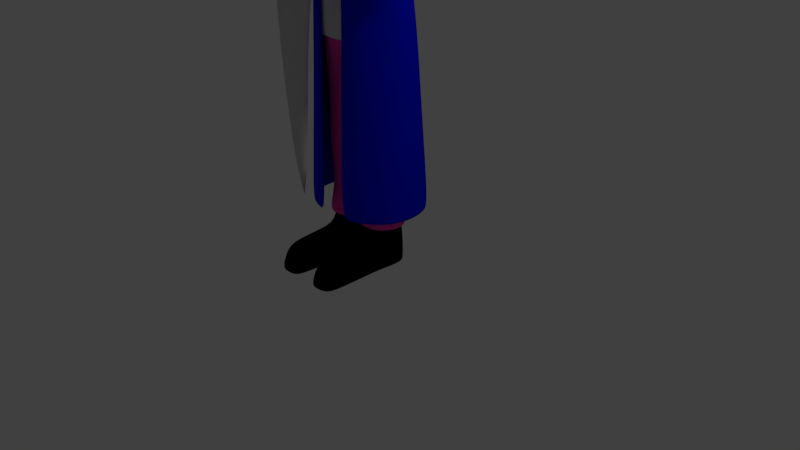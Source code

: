 # Source: Wizard.blend  (saved by Blender 2.79.0; exported with 4.5.12 LTS)
import bpy
from mathutils import Matrix  # noqa: F401  (used for matrix-valued properties, if any)

bpy.ops.wm.read_factory_settings(use_empty=True)
scene = bpy.context.scene
scene.name = 'Scene'

# ---- collections
col_collection_1 = bpy.data.collections.new('Collection 1'); scene.collection.children.link(col_collection_1)

# ---- materials (node trees are filled in below, after node groups)
mat_skin = bpy.data.materials.new('Skin')
mat_skin.alpha_threshold = 0.0
mat_skin.use_transparent_shadow = False
mat_skin.diffuse_color = (1.0, 0.57, 0.15, 1.0)
mat_skin.roughness = 0.5
mat_shoe = bpy.data.materials.new('Shoe')
mat_shoe.alpha_threshold = 0.0
mat_shoe.use_transparent_shadow = False
mat_shoe.diffuse_color = (0.0, 0.0, 0.0, 1.0)
mat_shoe.roughness = 0.5
mat_pants = bpy.data.materials.new('Pants')
mat_pants.alpha_threshold = 0.0
mat_pants.use_transparent_shadow = False
mat_pants.diffuse_color = (1.0, 0.06992, 0.4694, 1.0)
mat_pants.roughness = 0.5
mat_robe = bpy.data.materials.new('Robe')
mat_robe.alpha_threshold = 0.0
mat_robe.use_transparent_shadow = False
mat_robe.diffuse_color = (0.0, 0.004934, 0.8, 1.0)
mat_robe.roughness = 0.5
mat_shirt = bpy.data.materials.new('Shirt')
mat_shirt.alpha_threshold = 0.0
mat_shirt.use_transparent_shadow = False
mat_shirt.roughness = 0.5
mat_hat = bpy.data.materials.new('Hat')
mat_hat.alpha_threshold = 0.0
mat_hat.use_transparent_shadow = False
mat_hat.diffuse_color = (0.8, 0.07356, 0.0, 1.0)
mat_hat.roughness = 0.5
mat_hair = bpy.data.materials.new('Hair')
mat_hair.alpha_threshold = 0.0
mat_hair.use_transparent_shadow = False
mat_hair.diffuse_color = (0.6152, 0.6152, 0.6152, 1.0)
mat_hair.roughness = 0.5
mat_hat_stripes = bpy.data.materials.new('Hat Stripes')
mat_hat_stripes.alpha_threshold = 0.0
mat_hat_stripes.use_transparent_shadow = False
mat_hat_stripes.roughness = 0.5
mat_hat_base = bpy.data.materials.new('Hat Base')
mat_hat_base.alpha_threshold = 0.0
mat_hat_base.use_transparent_shadow = False
mat_hat_base.diffuse_color = (0.0, 0.0, 0.0, 1.0)
mat_hat_base.roughness = 0.5

# ---- material node trees

# ---- world
world_world = bpy.data.worlds.new('World'); scene.world = world_world
world_world.color = (0.05088, 0.05088, 0.05088)
world_world.use_sun_shadow = False
world_world.sun_shadow_jitter_overblur = 0.0
world_world.cycles.sampling_method = 'MANUAL'

# ---- cameras
cam_camera = bpy.data.cameras.new('Camera')
cam_camera.clip_end = 100.0
cam_camera.lens = 35.0
cam_camera.sensor_width = 32.0
cam_camera.sensor_height = 18.0
cam_camera.ortho_scale = 7.314
cam_camera.dof.focus_distance = 0.0
cam_camera.dof.aperture_fstop = 128.0

# ---- lights
light_lamp = bpy.data.lights.new('Lamp', 'POINT')
light_lamp.transmission_factor = 0.0
light_lamp.cutoff_distance = 30.0
light_lamp.energy = 100.0
light_lamp.shadow_buffer_clip_start = 1.001
light_lamp.shadow_soft_size = 0.1
light_lamp.shadow_maximum_resolution = 0.006
light_lamp.use_absolute_resolution = True

# ---- meshes
me_cube_001 = bpy.data.meshes.new('Cube.001')
me_cube_001.from_pydata([(0.0, 0.8444, 5.918), (0.0, 0.755, 6.298), (0.3444, 0.7916, 5.917), (0.0, 0.812, 5.603), (0.3219, 0.7053, 6.278), (0.3219, 0.7538, 5.63), (0.8395, 0.007466, 5.891), (0.7893, 0.3786, 5.894), (0.7717, 0.02322, 6.273), (0.7632, -0.341, 5.891), (0.7906, -0.000712, 5.517), (0.736, 0.3048, 5.627), (0.7314, 0.3493, 6.255), (0.7, -0.2958, 6.242), (0.7286, -0.3468, 5.542), (0.0, -0.9124, 5.87), (0.3208, -0.8337, 5.873), (0.0, -0.825, 6.223), (0.0, -0.829, 5.394), (0.3173, -0.819, 5.517), (0.288, -0.7504, 6.207), (0.0, 0.3135, 5.118), (0.3171, -0.002295, 5.034), (0.0, -0.4082, 5.021), (0.2963, 0.283, 5.173), (0.2956, -0.3483, 5.063), (0.0, -0.01253, 6.807), (0.0, 0.3206, 6.776), (0.0, -0.3666, 6.691), (0.342, -0.007947, 6.752), (0.3216, 0.3053, 6.722), (0.3045, -0.3204, 6.671), (0.2983, 0.5901, 5.34), (0.0, 0.6377, 5.293), (0.0, 0.5661, 6.638), (0.2983, 0.5285, 6.593), (0.5788, 0.5644, 6.27), (0.6205, 0.6291, 5.918), (0.5789, 0.5862, 5.657), (0.5782, -0.3301, 5.25), (0.6216, -0.001119, 5.205), (0.5784, 0.2771, 5.339), (0.5766, 0.2962, 6.574), (0.608, 0.01267, 6.6), (0.5491, -0.278, 6.534), (0.5351, -0.5639, 6.214), (0.5886, -0.6358, 5.885), (0.5659, -0.623, 5.566), (0.0, -0.8319, 4.959), (0.2982, -0.6816, 5.148), (0.2714, -0.5823, 6.505), (0.0, -0.6403, 6.521), (0.493, -0.5537, 5.325), (0.458, -0.4776, 6.436), (0.4951, 0.4966, 5.433), (0.495, 0.4595, 6.51), (0.0, 0.01672, 2.658), (0.0, 0.1607, 4.84), (0.3332, -0.001525, 4.811), (0.248, 0.1358, 4.833), (0.0, -0.2247, 4.793), (0.2409, -0.1272, 4.79), (0.0, 0.2258, 4.756), (0.5576, 1.061e-05, 4.782), (0.5096, 0.234, 4.736), (0.0, -0.2329, 4.751), (0.5038, -0.2345, 4.734), (0.0, 0.3444, 2.816), (0.5257, 0.01097, 2.829), (0.428, 0.2245, 2.849), (0.0, -0.3111, 2.835), (0.3937, -0.1977, 2.847), (0.1368, -0.007426, 0.02432), (0.171, 0.1816, 0.02386), (0.4435, -0.007513, 0.02445), (0.3754, 0.1606, 0.02211), (0.136, -0.2735, 0.02441), (0.4249, -0.2584, 0.02441), (0.4268, -0.2296, 0.397), (0.465, -0.006778, 0.4051), (0.1172, -0.007177, 0.405), (0.133, -0.2462, 0.3969), (0.3834, 0.1653, 0.4645), (0.1654, 0.1851, 0.4344), (0.4315, -0.8976, 0.3129), (0.4315, -0.9515, 0.02396), (0.1562, -0.9668, 0.02397), (0.1562, -0.913, 0.3129), (0.1397, -0.4477, 0.3413), (0.4273, -0.4318, 0.3438), (0.1399, -0.4492, 0.02413), (0.4271, -0.4333, 0.02413), (0.4583, 0.00834, 0.6209), (0.1782, -0.1783, 0.6312), (0.3873, 0.1218, 0.6432), (0.362, -0.1176, 0.6289), (0.1213, -0.006784, 0.621), (0.1671, 0.1381, 0.6377), (0.5115, 0.009501, 2.646), (0.1334, -0.2655, 2.63), (0.4213, 0.2114, 2.624), (0.3899, -0.1838, 2.653), (0.06369, 0.01332, 2.595), (0.1221, 0.2662, 2.59), (0.4417, -0.2568, 0.09398), (0.1175, -0.007396, 0.09313), (0.1657, 0.1858, 0.09093), (0.4647, -0.007397, 0.0933), (0.1191, -0.2737, 0.09398), (0.3829, 0.1658, 0.0832), (0.4373, -0.9678, 0.08685), (0.1512, -0.9837, 0.08686), (0.4433, -0.4331, 0.09122), (0.1238, -0.4508, 0.09115), (0.1727, 0.8152, 5.917), (0.1616, 0.7286, 6.288), (0.1616, 0.7824, 5.616), (0.1604, -0.8868, 5.87), (0.1255, -0.8372, 5.462), (0.1384, -0.7984, 6.212), (0.1443, 0.2999, 5.144), (0.1447, -0.3906, 5.02), (0.1614, 0.3079, 6.746), (0.1722, -0.01359, 6.775), (0.1532, -0.3456, 6.686), (0.1504, 0.6157, 5.315), (0.1504, 0.545, 6.616), (0.1504, -0.7393, 5.041), (0.1339, -0.6223, 6.514), (0.1179, 0.1563, 4.836), (0.1332, -0.194, 4.787), (0.2293, 0.2342, 4.742), (0.2235, -0.2325, 4.737), (0.2586, 0.3601, 2.831), (0.2408, -0.3151, 2.832), (0.291, -0.007397, 0.02441), (0.2779, 0.2253, 0.02358), (0.2804, -0.266, 0.02441), (0.2793, 0.2505, 0.406), (0.2797, -0.2549, 0.4527), (0.2943, -0.9772, 0.0257), (0.2943, -0.9743, 0.3748), (0.2835, -0.442, 0.0244), (0.2835, -0.4421, 0.4134), (0.2877, -0.1961, 0.6223), (0.2869, 0.1821, 0.6223), (0.2826, 0.3206, 2.642), (0.2734, -0.288, 2.644), (0.2953, -1.027, 0.09524), (0.279, 0.2407, 0.09036), (0.0, 0.3297, 4.377), (0.5023, -0.2606, 4.448), (0.5332, -0.01388, 4.387), (0.5014, 0.24, 4.443), (0.0, -0.3991, 4.354), (0.3393, 0.3085, 4.399), (0.3246, -0.3772, 4.367), (2.433, 0.01, 4.694), (2.431, 0.2803, 4.631), (2.448, -0.2844, 4.622), (2.433, 0.01, 4.411), (2.431, 0.2803, 4.474), (2.448, -0.2844, 4.483), (0.0, 0.2075, 4.2), (0.3837, -0.2119, 4.199), (0.2577, 0.1844, 4.203), (0.2557, -0.3451, 4.202), (0.4886, -0.03833, 4.219), (0.4223, 0.1082, 4.205), (0.0, -0.3922, 4.199), (2.03, 0.007183, 4.672), (2.029, 0.005389, 4.437), (2.031, -0.1914, 4.626), (2.027, 0.2091, 4.624), (2.031, -0.1939, 4.487), (2.027, 0.209, 4.484), (2.644, 0.009216, 4.655), (2.635, 0.2921, 4.638), (2.633, -0.2934, 4.628), (2.644, 0.009216, 4.45), (2.635, 0.2921, 4.467), (2.633, -0.2934, 4.478), (0.804, -0.1668, 5.891), (0.7378, -0.1354, 6.259), (0.7608, -0.1716, 5.528), (0.3131, -0.1678, 5.063), (0.0, -0.1828, 6.76), (0.3245, -0.1608, 6.71), (0.6012, -0.1642, 5.226), (0.5799, -0.1324, 6.568), (0.2938, -0.0705, 4.801), (0.5381, -0.1179, 4.74), (0.0, -0.1561, 2.693), (0.4612, -0.09098, 2.82), (0.1361, -0.1375, 0.02429), (0.4346, -0.1295, 0.02429), (0.4527, -0.1198, 0.3965), (0.1175, -0.1303, 0.3973), (0.1227, -0.1051, 0.6208), (0.4275, -0.06158, 0.6207), (0.4578, -0.08844, 2.673), (0.03721, -0.1558, 2.62), (0.4533, -0.1287, 0.09288), (0.1175, -0.1377, 0.0929), (0.2854, -0.1333, 0.02441), (0.162, -0.1733, 6.733), (0.5263, -0.1663, 4.386), (2.435, -0.1594, 4.652), (2.435, -0.1594, 4.453), (0.4541, -0.1275, 4.207), (2.031, -0.1052, 4.661), (2.03, -0.1081, 4.45), (2.647, -0.1454, 4.644), (2.647, -0.1454, 4.461), (0.8189, 0.1883, 5.892), (0.766, 0.1515, 5.57), (0.7545, 0.1851, 6.264), (0.313, 0.1431, 5.103), (0.0, 0.1521, 6.795), (0.3335, 0.1463, 6.739), (0.6013, 0.1359, 5.273), (0.5947, 0.1563, 6.587), (0.3114, 0.0757, 4.81), (0.5379, 0.1183, 4.74), (0.0, 0.1521, 2.712), (0.483, 0.1394, 2.829), (0.1372, 0.1201, 0.02425), (0.4314, 0.1107, 0.02411), (0.1184, 0.1205, 0.4059), (0.4518, 0.1114, 0.4057), (0.4384, 0.08443, 0.6217), (0.1223, 0.09099, 0.624), (0.04287, 0.1923, 2.602), (0.469, 0.1328, 2.646), (0.1187, 0.1212, 0.09288), (0.4518, 0.1121, 0.09139), (0.2853, 0.118, 0.02434), (0.1674, 0.1458, 6.763), (0.521, 0.1364, 4.357), (2.43, 0.1788, 4.652), (2.43, 0.1788, 4.453), (0.4804, 0.05015, 4.243), (2.028, 0.1201, 4.448), (2.028, 0.1207, 4.66), (2.638, 0.1635, 4.644), (2.638, 0.1635, 4.461), (2.489, -0.6483, 4.605), (2.489, -0.6483, 4.5), (2.61, -0.6483, 4.606), (2.61, -0.6483, 4.5), (3.359, -0.1706, 4.619), (3.359, -0.2664, 4.619), (3.359, -0.2664, 4.487), (3.359, -0.1706, 4.487), (3.427, -0.01831, 4.487), (3.427, -0.01831, 4.619), (3.427, -0.1141, 4.487), (3.427, -0.1141, 4.619), (3.397, 0.03823, 4.487), (3.397, 0.03823, 4.618), (3.397, 0.1341, 4.619), (3.397, 0.1341, 4.487), (3.332, 0.1903, 4.618), (3.332, 0.2861, 4.619), (3.332, 0.2861, 4.486), (3.332, 0.1903, 4.487), (2.753, 0.1835, 4.627), (2.753, 0.2928, 4.627), (2.753, 0.1835, 4.478), (2.753, 0.2928, 4.478), (2.767, 0.1408, 4.627), (2.767, 0.1408, 4.478), (2.767, 0.03143, 4.627), (2.767, 0.03143, 4.478), (2.788, -0.1638, 4.627), (2.788, -0.1638, 4.478), (2.788, -0.2731, 4.627), (2.788, -0.2731, 4.478), (2.79, -0.1209, 4.627), (2.79, -0.01153, 4.627), (2.79, -0.01153, 4.478), (2.79, -0.1209, 4.478), (3.019, 0.1835, 4.627), (3.019, 0.1835, 4.478), (3.019, 0.2928, 4.627), (3.019, 0.2928, 4.478), (3.071, 0.1408, 4.627), (3.071, 0.03148, 4.627), (3.071, 0.03148, 4.478), (3.071, 0.1408, 4.478), (3.091, -0.1638, 4.627), (3.091, -0.2731, 4.627), (3.091, -0.1638, 4.478), (3.091, -0.2731, 4.478), (3.159, -0.1209, 4.627), (3.159, -0.01155, 4.478), (3.159, -0.01155, 4.627), (3.159, -0.1209, 4.478), (2.621, -0.5122, 4.493), (2.483, -0.5122, 4.493), (2.483, -0.5122, 4.612), (2.621, -0.5122, 4.613), (2.476, -0.4006, 4.493), (2.476, -0.4006, 4.613), (2.616, -0.4005, 4.613), (2.616, -0.4005, 4.492), (0.5594, 0.3062, 4.566), (0.0, -0.4006, 4.514), (0.0, 0.3393, 4.515), (0.5595, -0.3187, 4.562), (0.3433, 0.3303, 4.52), (0.3467, -0.3538, 4.519), (2.429, 0.2883, 4.553), (2.447, -0.2911, 4.553), (2.031, -0.2156, 4.557), (2.027, 0.2328, 4.554), (2.683, 0.01082, 4.553), (2.637, 0.2989, 4.553), (2.638, -0.2982, 4.553), (2.666, -0.1483, 4.553), (2.656, 0.1676, 4.553), (2.469, -0.6533, 4.553), (2.63, -0.6533, 4.553), (3.369, -0.2947, 4.553), (3.37, -0.1425, 4.553), (3.439, 0.009839, 4.553), (3.439, -0.1422, 4.553), (3.409, 0.01023, 4.553), (3.409, 0.1623, 4.553), (3.343, 0.3145, 4.553), (3.344, 0.1624, 4.553), (2.755, 0.3251, 4.553), (2.766, 0.1525, 4.553), (2.779, 1.526e-05, 4.553), (2.778, 0.1725, 4.553), (2.792, -0.3052, 4.553), (2.798, -0.1324, 4.553), (2.8, 0.02014, 4.553), (2.8, -0.1525, 4.553), (3.025, 0.3248, 4.553), (3.026, 0.1519, 4.553), (3.078, -0.0002034, 4.553), (3.078, 0.1727, 4.553), (3.097, -0.305, 4.553), (3.097, -0.1321, 4.553), (3.168, 0.02023, 4.553), (3.168, -0.1526, 4.553), (2.643, -0.5155, 4.553), (2.46, -0.5155, 4.553), (2.453, -0.4026, 4.553), (2.639, -0.4027, 4.553), (2.29, 0.00837, 4.713), (2.29, 0.008355, 4.392), (2.291, -0.2437, 4.627), (2.286, 0.2677, 4.628), (2.291, -0.2445, 4.478), (2.286, 0.2676, 4.477), (2.292, -0.1634, 4.655), (2.292, -0.1636, 4.45), (2.285, 0.1839, 4.449), (2.285, 0.1839, 4.656), (2.291, -0.2525, 4.553), (2.285, 0.2759, 4.552), (0.1475, -0.6832, 0.327), (0.1476, -0.7112, 0.0237), (0.4299, -0.6955, 0.0237), (0.43, -0.6675, 0.3284), (0.4421, -0.7019, 0.08892), (0.1357, -0.719, 0.08889), (0.2889, -0.7112, 0.02437), (0.2889, -0.7096, 0.3973), (0.3909, -0.2387, 1.542), (0.08918, -0.115, 1.533), (0.1436, 0.05387, 1.554), (0.2929, 0.1007, 1.534), (0.2942, -0.3307, 1.533), (0.4698, -0.1687, 1.534), (0.09059, -0.2277, 1.533), (0.09005, -0.002954, 1.536), (0.4809, -0.009999, 1.534), (0.4938, -0.08815, 1.534), (0.1581, -0.3114, 1.548), (0.4199, 0.03471, 1.561), (0.4979, -0.01973, 3.178), (0.4057, 0.1882, 3.167), (0.0, -0.4204, 3.174), (0.0, 0.3382, 3.174), (0.3504, -0.2347, 3.175), (0.2251, 0.3292, 3.179), (0.2093, -0.3986, 3.18), (0.4492, -0.1334, 3.178), (0.4734, 0.1014, 3.178), (0.8002, 0.1832, 4.664), (0.7976, -0.1916, 4.478), (0.7964, 0.1858, 4.473), (0.8129, 0.002219, 4.732), (0.8033, -0.005568, 4.39), (0.7992, -0.1793, 4.665), (0.8015, -0.1164, 4.418), (0.807, -0.09789, 4.71), (0.8069, 0.1026, 4.709), (0.7996, 0.106, 4.408), (0.8085, 0.219, 4.566), (0.8089, -0.2198, 4.567), (0.4411, -0.05213, 3.725), (0.353, 0.1185, 3.711), (0.0, -0.4117, 3.72), (0.0, 0.2314, 3.72), (0.3118, -0.2327, 3.717), (0.1991, 0.2131, 3.726), (0.1894, -0.3743, 3.727), (0.4004, -0.1493, 3.725), (0.4126, 0.05051, 3.726), (1.49, 0.004608, 4.701), (1.487, 0.0007095, 4.415), (1.487, -0.1636, 4.638), (1.487, -0.09935, 4.435), (1.489, -0.09207, 4.684), (1.488, 0.1021, 4.683), (1.486, 0.102, 4.431), (1.487, 0.2001, 4.559), (1.489, -0.1911, 4.562), (1.486, 0.1744, 4.635), (1.487, -0.169, 4.487), (1.485, 0.1749, 4.483), (0.3695, -0.1681, 1.093), (0.1113, -0.05767, 1.085), (0.159, 0.09143, 1.103), (0.2877, 0.1346, 1.085), (0.2888, -0.2501, 1.084), (0.4392, -0.1087, 1.085), (0.1126, -0.158, 1.085), (0.1122, 0.04201, 1.088), (0.4499, 0.03581, 1.085), (0.4656, -0.03728, 1.085), (0.1718, -0.2325, 1.097), (0.3964, 0.07472, 1.108), (0.4882, -0.0408, 2.086), (0.1636, -0.2657, 2.088), (0.4116, 0.1059, 2.09), (0.3863, -0.1962, 2.094), (0.09701, -0.05131, 2.03), (0.1504, 0.1386, 2.074), (0.2937, 0.1849, 2.085), (0.2905, -0.2849, 2.086), (0.4555, -0.1215, 2.097), (0.08602, -0.1787, 2.061), (0.08827, 0.08039, 2.054), (0.463, 0.05024, 2.086), (0.1169, 0.02444, 0.001823), (0.1557, 0.2389, 0.001309), (0.4649, 0.02434, 0.001976), (0.3877, 0.2152, -0.000679), (0.116, -0.2775, 0.001928), (0.4438, -0.2604, 0.001927), (0.446, -0.2081, 0.4246), (0.4893, 0.01559, 0.4338), (0.09467, 0.01514, 0.4338), (0.1125, -0.227, 0.4246), (0.3967, 0.2108, 0.5013), (0.1493, 0.2333, 0.4671), (0.4513, -0.915, 0.3293), (0.4513, -1.039, 0.001417), (0.1389, -1.064, 0.001425), (0.1389, -0.9324, 0.3292), (0.1202, -0.4752, 0.3615), (0.4465, -0.457, 0.3644), (0.1204, -0.4768, 0.001615), (0.4463, -0.4588, 0.001614), (0.4699, 0.005189, 0.6721), (0.1837, -0.1928, 0.6721), (0.4031, 0.1522, 0.6721), (0.3908, -0.1817, 0.6721), (0.08897, -0.01336, 0.6721), (0.1608, 0.1575, 0.6721), (0.4629, -0.2585, 0.08087), (0.095, 0.02448, 0.0799), (0.1497, 0.2437, 0.0774), (0.4889, 0.02448, 0.08009), (0.09687, -0.2777, 0.08087), (0.3961, 0.221, 0.06864), (0.4579, -1.065, 0.07278), (0.1332, -1.083, 0.07279), (0.4647, -0.4586, 0.07774), (0.1021, -0.4787, 0.07766), (0.2919, 0.02448, 0.00193), (0.2771, 0.2885, 0.0009866), (0.2799, -0.269, 0.001929), (0.2786, 0.3076, 0.435), (0.2791, -0.2506, 0.4624), (0.2956, -1.076, 0.003393), (0.2956, -1.073, 0.3525), (0.2834, -0.4686, 0.001915), (0.2833, -0.4688, 0.4433), (0.2872, -0.2215, 0.6721), (0.2867, 0.2042, 0.6721), (0.2968, -1.125, 0.0823), (0.2783, 0.306, 0.07676), (0.1162, -0.1231, 0.001791), (0.4548, -0.1141, 0.001797), (0.4754, -0.1126, 0.4241), (0.09502, -0.1246, 0.4251), (0.1195, -0.1244, 0.6721), (0.4569, -0.0869, 0.6721), (0.476, -0.1131, 0.07962), (0.09503, -0.1233, 0.07964), (0.2855, -0.1184, 0.001924), (0.1174, 0.1691, 0.001751), (0.4512, 0.1585, 0.001584), (0.09599, 0.16, 0.4348), (0.4744, 0.1497, 0.4346), (0.4464, 0.09448, 0.6721), (0.1159, 0.1007, 0.6721), (0.09632, 0.1704, 0.07962), (0.4743, 0.1601, 0.07793), (0.2854, 0.1668, 0.00185), (0.1291, -0.7424, 0.3453), (0.1291, -0.7741, 0.001127), (0.4495, -0.7563, 0.00112), (0.4496, -0.7246, 0.3468), (0.4634, -0.7636, 0.07512), (0.1156, -0.7829, 0.07509), (0.2895, -0.7741, 0.001882), (0.2895, -0.7723, 0.4251), (0.4688, 0.003643, 0.5665), (0.1843, -0.1726, 0.5665), (0.4025, 0.1345, 0.5665), (0.3902, -0.1627, 0.5665), (0.09011, -0.01287, 0.5665), (0.1615, 0.1392, 0.5665), (0.2872, -0.1982, 0.5665), (0.2867, 0.1808, 0.5665), (0.1205, -0.1117, 0.5665), (0.4559, -0.07833, 0.5665), (0.4455, 0.08313, 0.5665), (0.1169, 0.08862, 0.5665), (0.0, -0.02018, 2.544), (0.0, 0.3857, 2.899), (0.5549, -0.0273, 2.914), (0.446, 0.2371, 2.937), (0.0, -0.453, 2.844), (0.4077, -0.2857, 2.934), (0.5923, 0.004626, 0.5641), (0.1229, -0.2861, 0.5641), (0.4838, 0.2216, 0.5641), (0.4626, -0.2698, 0.5641), (0.005737, -0.02262, 0.5641), (0.08506, 0.2287, 0.5641), (0.539, -0.02912, 2.71), (0.1176, -0.3697, 2.693), (0.4384, 0.221, 2.685), (0.4035, -0.2686, 2.718), (0.03999, -0.02901, 2.564), (0.1377, 0.2888, 2.648), (0.2571, 0.4051, 2.916), (0.2374, -0.4311, 2.918), (0.2926, -0.3283, 0.5641), (0.2918, 0.2968, 0.5641), (0.2839, 0.3562, 2.706), (0.2736, -0.3975, 2.708), (0.0, -0.3637, 2.603), (0.483, -0.1536, 2.904), (0.01764, -0.1857, 0.5641), (0.5711, -0.1306, 0.5641), (0.4792, -0.1504, 2.74), (0.01049, -0.3452, 2.576), (0.0, 0.278, 2.67), (0.5073, 0.1318, 2.914), (0.5538, 0.1357, 0.5641), (0.02918, 0.1448, 0.5641), (0.01679, 0.2397, 2.592), (0.4917, 0.1236, 2.71), (0.4046, -0.2533, 1.511), (0.06839, -0.1155, 1.511), (0.129, 0.07268, 1.511), (0.2954, 0.1248, 1.511), (0.2969, -0.3559, 1.511), (0.4925, -0.1753, 1.511), (0.06997, -0.2411, 1.511), (0.06937, 0.009361, 1.511), (0.5049, 0.00151, 1.511), (0.5192, -0.08557, 1.511), (0.1452, -0.3344, 1.511), (0.4369, 0.05133, 1.511), (0.3808, -0.1839, 1.01), (0.09302, -0.06082, 1.01), (0.1462, 0.1053, 1.01), (0.2897, 0.1534, 1.01), (0.2909, -0.2752, 1.01), (0.4584, -0.1176, 1.01), (0.09455, -0.1727, 1.01), (0.09404, 0.05026, 1.01), (0.4703, 0.04335, 1.01), (0.4879, -0.03809, 1.01), (0.1605, -0.2557, 1.01), (0.4108, 0.08671, 1.01), (0.5131, -0.04202, 2.12), (0.1513, -0.2926, 2.122), (0.4277, 0.1215, 2.124), (0.3995, -0.2152, 2.128), (0.07713, -0.05373, 2.058), (0.1366, 0.1578, 2.106), (0.2963, 0.2095, 2.119), (0.2928, -0.314, 2.119), (0.4766, -0.132, 2.133), (0.06487, -0.1957, 2.091), (0.06739, 0.09303, 2.084), (0.485, 0.05943, 2.12), (0.0, 0.3931, 3.031), (0.5434, -0.02782, 3.031), (0.433, 0.2577, 3.031), (0.0, -0.4434, 3.031), (0.401, -0.322, 3.031), (0.2253, 0.3524, 3.031), (0.208, -0.3888, 3.031), (0.5082, -0.1841, 3.031), (0.5079, 0.1487, 3.031), (0.0, 0.3068, 2.839), (0.4533, -0.0263, 2.839), (0.3698, 0.1895, 2.839), (0.0, -0.3404, 2.839), (0.3456, -0.2487, 2.839), (0.2128, 0.2611, 2.839), (0.1997, -0.2992, 2.839), (0.4267, -0.1444, 2.839), (0.4264, 0.1071, 2.839), (0.4696, 0.1163, 3.031), (0.4984, -0.02664, 3.031), (0.2268, -0.3189, 3.031), (0.0, -0.3631, 3.031), (0.4699, -0.1531, 3.031), (0.383, -0.2648, 3.031), (0.2408, 0.2812, 3.031), (0.4089, 0.2045, 3.031), (0.0, 0.3302, 3.031), (0.1368, 0.08701, 0.6721), (0.1133, -0.0128, 0.6721), (0.14, -0.11, 0.6721), (0.1962, -0.1699, 0.6721), (0.4467, 0.003436, 0.6721), (0.4262, 0.08161, 0.6721), (0.2868, -0.1951, 0.6721), (0.3776, -0.1602, 0.6721), (0.4354, -0.07718, 0.6721), (0.1762, 0.1368, 0.6721), (0.2864, 0.1776, 0.6721), (0.3883, 0.1321, 0.6721), (0.5341, 0.0006669, 0.5641), (0.1552, -0.234, 0.5641), (0.4465, 0.1758, 0.5641), (0.4294, -0.2209, 0.5641), (0.04585, -0.02132, 0.5641), (0.1247, 0.1815, 0.5641), (0.2922, -0.268, 0.5641), (0.2915, 0.2365, 0.5641), (0.07025, -0.153, 0.5641), (0.517, -0.1085, 0.5641), (0.503, 0.1065, 0.5641), (0.06549, 0.1138, 0.5641), (0.4813, -0.01848, 0.7417), (0.1849, -0.202, 0.7417), (0.4128, 0.1185, 0.7417), (0.3994, -0.1918, 0.7417), (0.08159, -0.03568, 0.7417), (0.1611, 0.123, 0.7417), (0.2921, -0.2287, 0.7417), (0.2916, 0.166, 0.7417), (0.1185, -0.1387, 0.7417), (0.4679, -0.1039, 0.7417), (0.457, 0.0643, 0.7417), (0.1148, 0.07, 0.7417), (0.0, 0.2124, 4.915), (0.3662, -0.02583, 4.872), (0.318, 0.1503, 4.901), (0.0, -0.325, 4.735), (0.3193, -0.1817, 4.841), (0.0, 0.316, 4.779), (0.661, -0.01105, 4.803), (0.6094, 0.2649, 4.748), (0.0, -0.4205, 4.592), (0.6134, -0.2877, 4.746), (0.0, 0.4297, 2.876), (0.6227, -0.00123, 2.876), (0.4659, 0.3493, 2.876), (0.0, -0.4885, 2.876), (0.4284, -0.3739, 2.876), (0.2475, 0.1853, 4.91), (0.2402, -0.2869, 4.788), (0.3235, 0.2821, 4.749), (0.339, -0.3653, 4.644), (0.2815, 0.398, 2.876), (0.2664, -0.4577, 2.876), (0.0, 0.3777, 4.376), (0.6018, -0.3185, 4.45), (0.6339, -0.02749, 4.349), (0.6009, 0.2719, 4.444), (0.0, -0.4819, 4.352), (0.4324, 0.3527, 4.398), (0.4172, -0.456, 4.365), (0.0, 0.2336, 4.191), (0.4786, -0.261, 4.191), (0.3477, 0.2063, 4.194), (0.3456, -0.4182, 4.193), (0.5876, -0.05633, 4.211), (0.5186, 0.1164, 4.196), (0.0, -0.4736, 4.19), (1.852, -0.01549, 4.714), (1.852, -0.01661, 4.401), (1.851, -0.1991, 4.618), (1.851, 0.2051, 4.606), (1.851, -0.2023, 4.503), (1.851, 0.2008, 4.5), (0.3451, -0.1109, 4.854), (0.639, -0.1502, 4.752), (0.5617, -0.2349, 2.876), (0.6268, -0.2072, 4.385), (0.5517, -0.1615, 4.198), (1.851, -0.167, 4.657), (1.851, -0.1723, 4.463), (0.3575, 0.0723, 4.888), (0.6389, 0.1284, 4.754), (0.5633, 0.2513, 2.876), (0.6213, 0.1498, 4.354), (0.5791, 0.04803, 4.236), (1.851, 0.1653, 4.456), (1.851, 0.1673, 4.657), (0.6612, 0.35, 4.571), (0.0, -0.5047, 4.507), (0.0, 0.389, 4.518), (0.6612, -0.387, 4.568), (0.4366, 0.3785, 4.524), (0.4401, -0.4283, 4.523), (1.85, -0.2167, 4.56), (1.85, 0.2166, 4.556), (2.08, -0.003118, 4.716), (2.08, -0.003275, 4.399), (2.08, -0.2589, 4.612), (2.076, 0.2625, 4.611), (2.08, -0.2594, 4.504), (2.076, 0.2619, 4.503), (2.081, -0.2024, 4.662), (2.081, -0.2032, 4.455), (2.076, 0.203, 4.453), (2.076, 0.2033, 4.663), (2.08, -0.2709, 4.558), (2.075, 0.2738, 4.557), (0.5964, -0.01143, 3.182), (0.5012, 0.2314, 3.17), (0.0, -0.4814, 3.178), (0.0, 0.3967, 3.177), (0.444, -0.2789, 3.178), (0.3145, 0.3866, 3.183), (0.2811, -0.4558, 3.183), (0.5461, -0.1448, 3.181), (0.5711, 0.1306, 3.181), (0.8591, 0.1765, 4.667), (0.8591, -0.2054, 4.487), (0.8591, 0.1847, 4.486), (0.8591, -0.009224, 4.761), (0.8591, -0.01079, 4.383), (0.8591, -0.1936, 4.671), (0.8591, -0.1523, 4.428), (0.8591, -0.1439, 4.72), (0.8591, 0.1282, 4.717), (0.8591, 0.1272, 4.424), (0.8591, 0.2075, 4.578), (0.8591, -0.2275, 4.577), (0.5383, -0.0726, 3.697), (0.4467, 0.1287, 3.682), (0.0, -0.4967, 3.692), (0.0, 0.2618, 3.692), (0.4039, -0.2855, 3.689), (0.2868, 0.2402, 3.698), (0.2767, -0.4525, 3.699), (0.4959, -0.1872, 3.697), (0.5086, 0.04844, 3.698), (1.529, -0.003511, 4.732), (1.529, -0.003779, 4.389), (1.529, -0.1878, 4.64), (1.529, -0.1515, 4.441), (1.529, -0.1461, 4.684), (1.529, 0.1548, 4.682), (1.529, 0.1522, 4.436), (1.529, 0.2198, 4.563), (1.529, -0.2129, 4.565), (1.529, 0.1998, 4.631), (1.529, -0.1944, 4.49), (1.529, 0.2001, 4.488), (0.0, 0.1829, 4.911), (0.3576, -0.02722, 4.871), (0.3176, 0.1239, 4.897), (0.0, -0.2952, 4.724), (0.317, -0.1607, 4.844), (0.2553, 0.1538, 4.906), (0.2479, -0.2503, 4.794), (0.3391, -0.1002, 4.855), (0.3504, 0.05686, 4.885), (0.0, 0.1776, 4.655), (0.3606, -0.01299, 4.62), (0.2734, 0.1477, 4.643), (0.09495, -0.3089, 4.568), (0.2657, -0.1604, 4.598), (0.1384, 0.1717, 4.646), (0.1541, -0.2567, 4.583), (0.3207, -0.09349, 4.61), (0.3384, 0.07741, 4.618), (0.0, 0.3893, 2.854), (0.6004, -0.001164, 2.854), (0.4575, 0.3172, 2.854), (0.0, -0.4456, 2.854), (0.4232, -0.341, 2.854), (0.2892, 0.3603, 2.854), (0.2754, -0.4175, 2.854), (0.5448, -0.2143, 2.854), (0.5463, 0.2287, 2.854), (0.0, 0.3398, 2.967), (0.4533, -0.001067, 2.967), (0.3309, 0.2683, 2.967), (0.0, -0.3815, 2.967), (0.3016, -0.292, 2.967), (0.1869, 0.3195, 2.967), (0.1751, -0.3575, 2.967), (0.4057, -0.1835, 2.967), (0.407, 0.1929, 2.967), (2.097, -0.001029, 4.673), (2.097, -0.001066, 4.443), (2.098, -0.2018, 4.591), (2.094, 0.2052, 4.591), (2.098, -0.202, 4.525), (2.094, 0.2052, 4.525), (2.098, -0.1609, 4.624), (2.098, -0.161, 4.492), (2.094, 0.1626, 4.491), (2.094, 0.1627, 4.624), (2.098, -0.2101, 4.558), (2.094, 0.2136, 4.558), (2.041, 0.0001158, 4.642), (2.041, 0.0001074, 4.474), (2.041, -0.08202, 4.583), (2.039, 0.08508, 4.583), (2.041, -0.08207, 4.533), (2.039, 0.08505, 4.533), (2.041, -0.07295, 4.602), (2.041, -0.07301, 4.513), (2.039, 0.07587, 4.513), (2.039, 0.07587, 4.603), (2.041, -0.08704, 4.558), (2.039, 0.09014, 4.558), (0.4203, 0.243, 4.818), (0.4969, 0.008968, 4.791), (0.4178, -0.2174, 4.751), (0.0, -0.3924, 4.634), (0.0, 0.3276, 4.837), (0.2432, 0.2897, 4.827), (0.2714, -0.3119, 4.705), (0.4683, -0.1107, 4.771), (0.4857, 0.1383, 4.803), (2.541, 0.03399, 4.417), (2.541, -0.309, 4.456), (2.537, 0.307, 4.637), (2.537, 0.307, 4.468), (2.541, -0.309, 4.649), (2.541, 0.009502, 4.688), (2.542, -0.1344, 4.675), (2.542, -0.1344, 4.43), (2.538, 0.1933, 4.653), (2.538, 0.1933, 4.452), (2.549, -0.6609, 4.473), (2.549, -0.6609, 4.633), (2.552, -0.5321, 4.643), (2.552, -0.5321, 4.462), (2.545, -0.4231, 4.462), (2.545, -0.4231, 4.643), (2.555, -0.7352, 4.553), (2.537, 0.3149, 4.553), (2.435, -0.2108, 4.642), (2.646, -0.2134, 4.641), (2.435, -0.2108, 4.463), (2.646, -0.2134, 4.464), (3.358, -0.2185, 4.637), (3.358, -0.2185, 4.468), (2.788, -0.2185, 4.456), (2.788, -0.2185, 4.649), (3.09, -0.2185, 4.456), (3.09, -0.2185, 4.649), (3.44, -0.2199, 4.553), (2.541, -0.2124, 4.436), (2.541, -0.2123, 4.669), (2.434, -0.0747, 4.432), (2.647, -0.06749, 4.456), (2.434, -0.0747, 4.673), (2.647, -0.06749, 4.65), (3.426, -0.0662, 4.468), (3.426, -0.0662, 4.637), (2.789, -0.0662, 4.456), (2.789, -0.0662, 4.649), (3.158, -0.0662, 4.456), (3.158, -0.0662, 4.649), (3.518, -0.06613, 4.553), (2.541, -0.06246, 4.682), (2.541, -0.05021, 4.424), (2.432, 0.0944, 4.673), (2.432, 0.0944, 4.432), (2.643, 0.08727, 4.65), (2.643, 0.08727, 4.456), (3.396, 0.08619, 4.637), (3.396, 0.08619, 4.468), (2.766, 0.08617, 4.456), (2.766, 0.08617, 4.649), (3.071, 0.08617, 4.456), (3.071, 0.08617, 4.649), (3.488, 0.08776, 4.553), (2.54, 0.1136, 4.435), (2.54, 0.1014, 4.671), (2.431, 0.2296, 4.642), (2.431, 0.2296, 4.464), (2.636, 0.2321, 4.641), (2.636, 0.2321, 4.464), (3.331, 0.2382, 4.637), (3.331, 0.2382, 4.468), (2.752, 0.2382, 4.456), (2.752, 0.2382, 4.649), (3.019, 0.2382, 4.456), (3.019, 0.2382, 4.649), (3.418, 0.2414, 4.553), (2.537, 0.2501, 4.645), (2.537, 0.2501, 4.46), (0.2346, -0.1152, 4.904), (0.0, -0.2028, 4.907), (0.3174, -0.002387, 4.923), (0.2409, 0.1209, 4.943), (0.0, 0.1432, 4.949), (0.1242, 0.1393, 4.945), (0.1379, -0.1752, 4.901), (0.2821, -0.0643, 4.914), (0.2978, 0.06694, 4.921), (0.0, 0.8286, 5.762), (0.3332, 0.7721, 5.775), (0.7627, 0.3417, 5.761), (0.815, 0.003377, 5.704), (0.7459, -0.344, 5.717), (0.3191, -0.8273, 5.7), (0.0, -0.8836, 5.696), (0.5997, 0.6101, 5.788), (0.5773, -0.6302, 5.729), (0.1186, -0.8593, 5.633), (0.1672, 0.7992, 5.768), (0.7824, -0.1692, 5.71), (0.7924, 0.1699, 5.731), (0.0, -1.613, 5.384), (0.1078, -0.9417, 5.586), (0.1091, -0.9231, 5.48), (0.0, -0.909, 5.413), (0.0, -0.953, 5.651), (0.0, 0.8207, 5.683), (0.3275, 0.7635, 5.703), (0.7494, 0.3232, 5.694), (0.8028, 0.001332, 5.611), (0.7373, -0.3454, 5.629), (0.3182, -0.8235, 5.61), (0.5893, 0.5991, 5.723), (0.5716, -0.6266, 5.648), (0.1644, 0.7911, 5.692), (0.7716, -0.1704, 5.619), (0.1492, -0.8488, 5.551), (0.7792, 0.1607, 5.651), (0.1211, -0.9325, 5.53), (0.07521, 0.6267, 5.304), (0.06693, -0.6312, 6.514), (0.2223, 0.2178, 0.4202), (0.2117, -0.4456, 0.02427), (0.227, 0.1601, 0.63), (0.2023, 0.2934, 2.616), (0.2224, 0.2133, 0.09064), (0.08637, 0.829, 5.918), (0.08079, 0.741, 6.293), (0.08079, 0.7965, 5.61), (0.08021, -0.8995, 5.869), (0.0875, -0.8313, 5.423), (0.06922, -0.8116, 6.217), (0.07215, 0.3067, 5.131), (0.07236, -0.3994, 5.021), (0.08072, 0.3135, 6.761), (0.08609, -0.01369, 6.79), (0.07658, -0.3559, 6.684), (0.07521, 0.5549, 6.626), (0.0752, -0.7856, 5.0), (0.05897, 0.1585, 4.838), (0.0666, -0.2094, 4.79), (0.1146, 0.23, 4.749), (0.1117, -0.2327, 4.744), (0.1293, 0.3522, 2.823), (0.1204, -0.3131, 2.834), (0.2139, -0.007412, 0.02436), (0.2245, 0.2035, 0.02372), (0.2082, -0.2698, 0.02441), (0.2063, -0.2506, 0.4248), (0.2252, -0.972, 0.02483), (0.2252, -0.9436, 0.3438), (0.2116, -0.4449, 0.3773), (0.2329, -0.1872, 0.6267), (0.2034, -0.2767, 2.637), (0.2232, -1.005, 0.09105), (0.1696, 0.3191, 4.388), (0.1623, -0.3882, 4.361), (0.1288, 0.196, 4.201), (0.1278, -0.3686, 4.2), (0.08101, -0.1783, 6.746), (0.2108, -0.1354, 0.02435), (0.08372, 0.1481, 6.778), (0.2112, 0.119, 0.0243), (0.1733, -0.3772, 4.516), (0.1716, 0.3348, 4.517), (0.2182, -0.7112, 0.02404), (0.2182, -0.6964, 0.3622), (0.2183, 0.07728, 1.544), (0.2262, -0.3211, 1.54), (0.1046, -0.4095, 3.177), (0.1126, 0.3337, 3.177), (0.09956, 0.2223, 3.723), (0.09471, -0.393, 3.724), (0.2234, 0.113, 1.094), (0.2303, -0.2413, 1.091), (0.2271, -0.2753, 2.087), (0.222, 0.1617, 2.079), (0.06208, 0.1412, 4.947), (0.06893, -0.189, 4.904), (0.08358, 0.8131, 5.765), (0.08682, -0.8689, 5.666), (0.09066, -0.9459, 5.611), (0.08757, -0.9169, 5.449), (0.08219, 0.8051, 5.687), (0.0, 1.296, 7.948), (0.0, 1.476, 8.169), (0.1093, 1.256, 7.945), (0.1687, 1.225, 7.956), (0.2015, 1.18, 7.973), (0.213, 1.125, 7.993), (0.2015, 1.071, 8.014), (0.1687, 1.026, 8.031), (0.1093, 0.9949, 8.042), (0.0, 1.011, 8.05), (0.0, 1.034, 6.087), (0.4383, 0.9592, 6.103), (0.7639, 0.7469, 6.151), (0.9814, 0.4292, 6.222), (1.058, 0.05442, 6.306), (0.9814, -0.3203, 6.39), (0.7639, -0.638, 6.461), (0.4383, -0.8503, 6.509), (0.0, -0.9249, 6.531), (0.0, 1.182, 5.921), (0.5191, 1.182, 5.944), (1.156, 1.182, 6.008), (1.156, 0.5412, 6.105), (1.156, 0.03472, 6.218), (1.156, -0.4718, 6.332), (1.156, -1.139, 6.428), (0.5191, -1.139, 6.492), (0.0, -1.139, 6.515), (0.0, 1.182, 5.804), (0.5191, 1.182, 5.827), (1.156, 1.182, 5.891), (1.156, 0.515, 5.988), (1.156, 0.008506, 6.101), (1.156, -0.498, 6.215), (1.156, -1.139, 6.311), (0.5191, -1.139, 6.375), (0.0, -1.139, 6.398), (0.0, 0.7678, 5.97), (0.3076, 0.711, 5.983), (0.5554, 0.5495, 6.019), (0.721, 0.3077, 6.073), (0.7791, 0.02245, 6.137), (0.721, -0.2628, 6.201), (0.5554, -0.5046, 6.255), (0.3076, -0.6661, 6.291), (0.0, -0.7229, 6.304), (0.0, 0.3767, 6.563), (0.09882, 0.3575, 6.567), (0.1826, 0.3029, 6.58), (0.2386, 0.2211, 6.598), (0.2582, 0.1247, 6.62), (0.2386, 0.02829, 6.641), (0.1826, -0.05346, 6.66), (0.09882, -0.1081, 6.672), (0.0, -0.1273, 6.676), (0.0, -0.3466, 6.829), (0.3576, 0.4958, 6.64), (0.1935, 0.6028, 6.616), (0.3576, -0.2021, 6.797), (0.4672, -0.04198, 6.761), (0.4672, 0.3357, 6.676), (0.1935, -0.309, 6.821), (0.0, 0.6403, 6.608), (0.5057, 0.1469, 6.718), (0.0, -0.05398, 7.185), (0.1881, 0.6254, 6.991), (0.402, 0.1487, 7.121), (0.0, 0.6779, 6.989), (0.3198, 0.5463, 7.012), (0.3198, 0.03029, 7.153), (0.402, 0.4279, 7.044), (0.1881, -0.0488, 7.174), (0.4309, 0.2883, 7.082), (0.0, 0.5159, 7.692), (0.152, 0.9065, 7.543), (0.291, 0.6188, 7.641), (0.0, 0.9594, 7.546), (0.2403, 0.8588, 7.559), (0.2403, 0.5474, 7.665), (0.291, 0.7873, 7.584), (0.152, 0.4997, 7.682), (0.3087, 0.7031, 7.612), (0.0, 0.7635, 7.871), (0.1307, 1.081, 7.744), (0.2462, 0.8451, 7.827), (0.0, 1.128, 7.747), (0.2045, 1.042, 7.758), (0.2045, 0.7865, 7.848), (0.2462, 0.9834, 7.778), (0.1307, 0.7473, 7.862), (0.2609, 0.9143, 7.803), (0.0403, 1.495, 8.186), (0.1008, 1.495, 8.199), (0.1008, 1.446, 8.218), (0.1008, 1.413, 8.241), (0.1008, 1.38, 8.263), (0.1008, 1.343, 8.283), (0.0403, 1.343, 8.296), (0.0, 1.324, 8.289), (0.0, 1.447, 8.2), (0.03249, 1.458, 8.209), (0.06539, 1.458, 8.217), (0.06539, 1.431, 8.227), (0.06539, 1.413, 8.239), (0.06539, 1.395, 8.252), (0.06539, 1.375, 8.262), (0.03249, 1.375, 8.269), (0.0, 1.364, 8.266), (0.0, 0.9318, 7.819), (0.0, 1.246, 8.013), (0.01798, 1.256, 8.022), (0.0496, 1.256, 8.029), (0.0496, 1.231, 8.039), (0.0496, 1.213, 8.051), (0.0496, 1.196, 8.063), (0.0496, 1.176, 8.073), (0.01798, 1.176, 8.079), (0.0, 1.166, 8.076), (0.1386, -1.072, 2.388), (0.4433, -0.6321, 5.415), (0.1386, -0.9651, 2.393), (0.4975, -0.2585, 5.221), (0.1189, -0.8515, 4.117), (0.1557, -1.019, 2.391), (0.6063, -0.35, 5.353), (0.27, -0.9173, 4.135), (0.27, -1.07, 4.181), (0.1189, -1.126, 4.196), (0.3284, -0.9946, 4.16), (0.2424, -0.8025, 5.448), (0.06802, -1.128, 2.386), (0.2222, -0.2381, 5.059), (0.0, -0.9573, 0.6764), (0.06802, -0.9097, 2.391), (0.0, -1.138, 4.211), (0.0, -0.9338, 5.437), (0.0, -1.153, 2.421), (0.0, -0.8148, 4.067), (0.0, -0.31, 5.05), (0.0, -0.8685, 2.288), (0.0, 0.2633, 4.925), (0.4684, -0.03073, 4.877), (0.4143, 0.1671, 4.91), (0.1367, -0.391, 4.723), (0.4157, -0.2059, 4.842), (0.0, 0.349, 4.78), (0.7532, -0.01092, 4.804), (0.7007, 0.2696, 4.749), (0.1595, -0.4512, 4.589), (0.7047, -0.2922, 4.747), (0.0, 0.6117, 0.7596), (0.7835, -0.001091, 0.7596), (0.5905, 0.4921, 0.7596), (0.1595, -0.6252, 0.7596), (0.5442, -0.46, 0.7596), (0.335, 0.2065, 4.92), (0.3268, -0.324, 4.783), (0.4101, 0.2871, 4.749), (0.4258, -0.371, 4.643), (0.3633, 0.5727, 0.7596), (0.3447, -0.5632, 0.7596), (0.0, 0.3916, 4.37), (0.693, -0.3234, 4.445), (0.7256, -0.02763, 4.342), (0.6921, 0.2767, 4.44), (0.1595, -0.5136, 4.345), (0.5208, 0.3605, 4.393), (0.5053, -0.4632, 4.359), (0.0, 0.3244, 4.182), (0.5678, -0.265, 4.182), (0.4347, 0.2679, 4.186), (0.4325, -0.4247, 4.185), (0.6785, -0.05694, 4.202), (0.6084, 0.1314, 4.188), (0.1595, -0.5052, 4.181), (1.942, -0.01615, 4.735), (1.942, -0.01732, 4.375), (1.942, -0.208, 4.624), (1.942, 0.2147, 4.61), (1.942, -0.2113, 4.492), (1.942, 0.2103, 4.489), (0.4447, -0.1263, 4.857), (0.7308, -0.1523, 4.753), (0.7084, -0.2889, 0.7596), (0.7184, -0.2103, 4.379), (0.6421, -0.1638, 4.19), (1.942, -0.1744, 4.669), (1.942, -0.1799, 4.446), (0.4586, 0.07952, 4.895), (0.7307, 0.1308, 4.754), (0.7104, 0.3198, 0.7596), (0.7128, 0.1525, 4.348), (0.6699, 0.04914, 4.228), (1.942, 0.1731, 4.439), (1.942, 0.1751, 4.669), (0.7533, 0.3561, 4.569), (0.1595, -0.5368, 4.504), (0.0, 0.3958, 4.515), (0.7534, -0.3931, 4.565), (0.525, 0.385, 4.521), (0.5286, -0.4351, 4.519), (1.942, -0.2253, 4.557), (1.942, 0.2256, 4.553), (2.208, -0.003791, 4.761), (2.208, -0.003996, 4.349), (2.208, -0.3369, 4.626), (2.203, 0.3421, 4.624), (2.208, -0.3376, 4.485), (2.203, 0.3413, 4.484), (2.209, -0.2634, 4.691), (2.209, -0.2644, 4.421), (2.203, 0.2647, 4.418), (2.203, 0.265, 4.692), (2.208, -0.3525, 4.556), (2.202, 0.3568, 4.555), (0.692, -0.01147, 3.191), (0.5939, 0.2403, 3.181), (0.1595, -0.5205, 3.188), (0.0, 0.4218, 3.187), (0.5348, -0.2874, 3.188), (0.4012, 0.4107, 3.192), (0.3667, -0.4698, 3.192), (0.6401, -0.149, 3.191), (0.6658, 0.1351, 3.191), (0.9545, 0.1797, 4.666), (0.9545, -0.2085, 4.483), (0.9545, 0.1881, 4.482), (0.9545, -0.009058, 4.761), (0.9545, -0.01065, 4.377), (0.9545, -0.1964, 4.671), (0.9545, -0.1545, 4.423), (0.9545, -0.1459, 4.72), (0.9545, 0.1307, 4.717), (0.9545, 0.1296, 4.419), (0.9545, 0.2113, 4.575), (0.9545, -0.2309, 4.574), (0.6284, -0.07348, 3.652), (0.5353, 0.1547, 3.637), (0.1595, -0.5287, 3.647), (0.0, 0.3674, 3.647), (0.4918, -0.2899, 3.643), (0.3728, 0.3455, 3.653), (0.3625, -0.4597, 3.653), (0.5853, -0.19, 3.651), (0.5982, 0.04956, 3.653), (1.575, -0.003291, 4.735), (1.575, -0.003568, 4.38), (1.575, -0.194, 4.64), (1.575, -0.1564, 4.434), (1.575, -0.1508, 4.686), (1.575, 0.1606, 4.684), (1.575, 0.1579, 4.428), (1.575, 0.2278, 4.561), (1.575, -0.22, 4.563), (1.575, 0.2071, 4.631), (1.575, -0.2009, 4.485), (1.575, 0.2074, 4.483), (0.0, 0.2268, 4.921), (0.4587, -0.0323, 4.876), (0.4139, 0.1375, 4.905), (0.1529, -0.3575, 4.704), (0.4131, -0.1823, 4.846), (0.3438, 0.1711, 4.916), (0.3355, -0.283, 4.788), (0.438, -0.1143, 4.858), (0.4507, 0.06217, 4.892), (0.0, 0.5325, 0.7331), (0.7561, -0.001011, 0.7331), (0.58, 0.4234, 0.7331), (0.2696, -0.5331, 0.7331), (0.5378, -0.4195, 0.7331), (0.3729, 0.4969, 0.7331), (0.4343, -0.4764, 0.7331), (0.6875, -0.2635, 0.7331), (0.6894, 0.2916, 0.7331), (0.0, 0.5756, 0.8351), (0.7068, 0.01403, 0.8491), (0.5257, 0.4508, 0.8491), (0.382, -0.4916, 0.8491), (0.4921, -0.4263, 0.8491), (0.3079, 0.5326, 0.8491), (0.4503, -0.4532, 0.8491), (0.6431, -0.2524, 0.8491), (0.6517, 0.2927, 0.8491), (2.229, -0.001309, 4.726), (2.229, -0.001363, 4.384), (2.23, -0.2975, 4.604), (2.225, 0.3029, 4.604), (2.23, -0.2977, 4.506), (2.225, 0.3029, 4.506), (2.23, -0.2375, 4.652), (2.23, -0.2377, 4.458), (2.224, 0.2406, 4.457), (2.224, 0.2406, 4.653), (2.23, -0.3097, 4.555), (2.224, 0.3152, 4.555), (2.147, 0.0004027, 4.671), (2.147, 0.0003914, 4.44), (2.151, -0.1018, 4.586), (2.149, 0.1067, 4.586), (2.151, -0.1018, 4.524), (2.149, 0.1066, 4.524), (2.152, -0.09086, 4.611), (2.152, -0.09093, 4.5), (2.148, 0.09509, 4.498), (2.148, 0.09509, 4.612), (2.153, -0.1026, 4.555), (2.151, 0.1073, 4.555), (0.5085, 0.2474, 4.82), (0.5863, 0.009434, 4.792), (0.506, -0.2206, 4.752), (0.1595, -0.4227, 4.633), (0.0, 0.3375, 4.839), (0.3284, 0.2948, 4.829), (0.3571, -0.3167, 4.705), (0.5573, -0.1122, 4.772), (0.5749, 0.1409, 4.804), (0.0, 0.5028, 1.973), (0.5395, -0.3737, 1.974), (0.3823, 0.4777, 1.976), (0.3557, -0.5165, 1.976), (0.6742, -0.2189, 1.975), (0.6881, 0.2274, 1.975), (0.7377, -0.00628, 1.975), (0.5922, 0.3522, 1.97), (0.1595, -0.5728, 1.974), (0.1738, -0.3764, 4.67), (0.1931, -0.4045, 4.589), (0.1931, -0.5185, 0.7596), (0.1931, -0.4454, 4.345), (0.1931, -0.4399, 4.181), (0.1931, -0.4606, 4.504), (0.1931, -0.4499, 3.188), (0.1931, -0.4553, 3.647), (0.0, 0.09613, 4.651), (0.3118, -0.03198, 4.544), (0.1725, 0.09022, 4.583), (0.2047, -0.3211, 4.656), (0.2236, -0.1502, 4.514), (0.1053, 0.08863, 4.597), (0.139, -0.2283, 4.59), (0.2689, -0.1213, 4.517), (0.2485, 0.06348, 4.578), (0.2506, -0.5349, 0.7331), (0.2977, -0.5136, 0.8351), (0.1931, -0.3858, 4.633), (0.1931, -0.4842, 1.974), (-0.001371, 0.2562, 4.908), (0.4668, -0.02979, 4.872), (0.4099, 0.1638, 4.896), (0.1508, -0.3802, 4.714), (0.4143, -0.2006, 4.832), (-0.003449, 0.3199, 4.774), (0.7441, -0.008382, 4.729), (0.6806, 0.2249, 4.697), (0.1824, -0.4431, 4.58), (0.6912, -0.2513, 4.69), (-0.002303, 0.5584, 0.7732), (0.7656, -0.0007135, 0.7664), (0.5771, 0.4459, 0.7699), (0.1937, -0.5903, 0.7869), (0.5305, -0.4424, 0.7696), (0.3326, 0.2002, 4.903), (0.3254, -0.3118, 4.765), (0.4043, 0.2331, 4.731), (0.4223, -0.3315, 4.606), (0.3575, 0.5208, 0.7725), (0.3227, -0.5122, 0.7909), (-0.005083, 0.3215, 4.388), (0.6569, -0.2765, 4.475), (0.6762, -0.02453, 4.399), (0.6586, 0.2202, 4.481), (0.19, -0.4911, 4.348), (0.5028, 0.303, 4.418), (0.4699, -0.3918, 4.379), (-0.009761, 0.2264, 4.197), (0.5202, -0.2272, 4.198), (0.3926, 0.1691, 4.212), (0.383, -0.3437, 4.201), (0.6254, -0.05394, 4.215), (0.5677, 0.09794, 4.204), (0.1885, -0.4829, 4.185), (1.948, -0.01392, 4.649), (1.949, -0.01402, 4.463), (1.948, -0.1841, 4.61), (1.948, 0.1891, 4.597), (1.948, -0.1871, 4.505), (1.949, 0.1834, 4.504), (0.4426, -0.1244, 4.85), (0.7223, -0.1344, 4.684), (0.6914, -0.279, 0.7675), (0.6785, -0.1808, 4.424), (0.5922, -0.1406, 4.204), (1.946, -0.1593, 4.646), (1.946, -0.1645, 4.469), (0.4553, 0.07987, 4.886), (0.7145, 0.1145, 4.687), (0.6923, 0.3105, 0.768), (0.6671, 0.121, 4.403), (0.6203, 0.03374, 4.245), (1.946, 0.1568, 4.465), (1.946, 0.1563, 4.639), (0.7236, 0.28, 4.567), (0.1869, -0.5074, 4.493), (-0.004607, 0.3236, 4.508), (0.722, -0.3245, 4.559), (0.5156, 0.3205, 4.519), (0.508, -0.3573, 4.503), (1.95, -0.193, 4.557), (1.949, 0.1972, 4.553), (2.199, -0.003719, 4.742), (2.199, -0.00382, 4.368), (2.2, -0.3159, 4.615), (2.195, 0.3212, 4.613), (2.2, -0.3164, 4.496), (2.195, 0.3205, 4.495), (2.199, -0.2509, 4.671), (2.199, -0.2517, 4.44), (2.193, 0.2525, 4.438), (2.194, 0.2526, 4.672), (2.201, -0.3295, 4.555), (2.196, 0.3342, 4.555), (0.6188, -0.007318, 3.185), (0.5467, 0.1979, 3.173), (0.1894, -0.4954, 3.187), (-0.008617, 0.2222, 3.168), (0.4698, -0.2297, 3.184), (0.3533, 0.2921, 3.178), (0.3117, -0.3785, 3.189), (0.5759, -0.1135, 3.186), (0.6076, 0.1098, 3.183), (0.9472, 0.1532, 4.644), (0.9454, -0.1763, 4.505), (0.9467, 0.1534, 4.506), (0.9463, -0.009074, 4.69), (0.9462, -0.008499, 4.45), (0.9464, -0.1708, 4.648), (0.9487, -0.1348, 4.458), (0.9497, -0.1312, 4.688), (0.9498, 0.1156, 4.685), (0.9487, 0.1092, 4.456), (0.9424, 0.165, 4.575), (0.9403, -0.1861, 4.573), (0.5666, -0.06771, 3.651), (0.4875, 0.1158, 3.632), (0.1898, -0.502, 3.646), (-0.01257, 0.1824, 3.625), (0.439, -0.2462, 3.644), (0.3229, 0.2311, 3.639), (0.3045, -0.37, 3.653), (0.5319, -0.1584, 3.652), (0.5409, 0.02665, 3.65), (1.573, -0.002802, 4.657), (1.575, -0.001927, 4.461), (1.574, -0.1669, 4.624), (1.575, -0.137, 4.462), (1.574, -0.1336, 4.66), (1.574, 0.141, 4.655), (1.575, 0.1378, 4.459), (1.575, 0.1912, 4.56), (1.575, -0.1802, 4.561), (1.575, 0.176, 4.615), (1.575, -0.1705, 4.501), (1.575, 0.1748, 4.5), (0.001578, 0.2363, 4.905), (0.4603, -0.03141, 4.871), (0.416, 0.1433, 4.891), (0.1706, -0.3637, 4.696), (0.4173, -0.1828, 4.834), (0.345, 0.1804, 4.9), (0.3459, -0.2844, 4.771), (0.4405, -0.1141, 4.852), (0.4531, 0.065, 4.883), (0.002519, 0.5499, 0.756), (0.7576, -0.001252, 0.7521), (0.5847, 0.4284, 0.757), (0.271, -0.5377, 0.7414), (0.5421, -0.4242, 0.7566), (0.3771, 0.5103, 0.7571), (0.4435, -0.4974, 0.7875), (0.6894, -0.2649, 0.7541), (0.6922, 0.2935, 0.7548), (0.006386, 0.5615, 0.8181), (0.7658, 0.01405, 0.8723), (0.5593, 0.4407, 0.8511), (0.3955, -0.5283, 0.8517), (0.5068, -0.4458, 0.8539), (0.3212, 0.5318, 0.8329), (0.4614, -0.4753, 0.8514), (0.6943, -0.2809, 0.8706), (0.7039, 0.2529, 0.8662), (2.209, -0.001684, 4.727), (2.209, -0.001731, 4.383), (2.205, -0.2955, 4.602), (2.2, 0.3007, 4.602), (2.205, -0.2956, 4.508), (2.2, 0.3006, 4.508), (2.205, -0.2385, 4.651), (2.205, -0.2387, 4.459), (2.199, 0.2413, 4.458), (2.199, 0.2413, 4.652), (2.206, -0.307, 4.555), (2.201, 0.3123, 4.555), (2.112, -6.408e-05, 4.706), (2.112, -9.787e-05, 4.404), (2.139, -0.1065, 4.589), (2.136, 0.1115, 4.589), (2.139, -0.1066, 4.521), (2.136, 0.1114, 4.521), (2.141, -0.0951, 4.618), (2.141, -0.09518, 4.492), (2.138, 0.09927, 4.491), (2.138, 0.0993, 4.62), (2.139, -0.1082, 4.555), (2.136, 0.1127, 4.555), (0.4875, 0.2074, 4.776), (0.5654, 0.01566, 4.733), (0.4902, -0.1901, 4.701), (0.182, -0.4134, 4.627), (-0.004266, 0.3105, 4.827), (0.3184, 0.2446, 4.803), (0.3468, -0.2834, 4.681), (0.5386, -0.09589, 4.716), (0.5494, 0.1345, 4.746), (-0.01255, 0.312, 1.962), (0.4691, -0.2993, 1.969), (0.3461, 0.3611, 1.968), (0.3097, -0.4255, 1.972), (0.5845, -0.1695, 1.97), (0.6166, 0.1946, 1.971), (0.6269, -0.001481, 1.971), (0.5399, 0.2935, 1.966), (0.1944, -0.5408, 1.972), (0.19, -0.3867, 4.681), (0.2112, -0.4173, 4.597), (0.2185, -0.5259, 0.7789), (0.2273, -0.462, 4.344), (0.226, -0.4562, 4.181), (0.2295, -0.4791, 4.512), (0.2288, -0.4658, 3.188), (0.2295, -0.4726, 3.647), (0.0, 0.1356, 4.643), (0.3391, -0.02589, 4.516), (0.1765, 0.1108, 4.584), (0.2318, -0.3221, 4.652), (0.2353, -0.1572, 4.495), (0.1087, 0.1118, 4.593), (0.177, -0.2345, 4.539), (0.2834, -0.1271, 4.5), (0.2614, 0.07801, 4.575), (0.2539, -0.5387, 0.7412), (0.3068, -0.5564, 0.8408), (0.2089, -0.3984, 4.641), (0.2373, -0.5012, 1.974), (0.0, 0.9157, 5.908), (0.0, 0.8233, 6.293), (0.3439, 0.85, 5.904), (0.0, 0.7936, 5.58), (0.3197, 0.7853, 6.293), (0.3197, 0.7609, 5.607), (0.8761, -0.02161, 5.793), (0.8222, 0.3713, 5.863), (0.8033, -0.01265, 6.253), (0.7649, 0.3045, 5.572), (0.76, 0.3389, 6.244), (0.773, -0.4425, 6.082), (0.0, -1.034, 6.156), (0.2832, -0.9061, 6.135), (0.0, -0.02436, 6.918), (0.0, 0.3799, 6.863), (0.0, -0.3983, 6.802), (0.3413, -0.02765, 6.845), (0.3193, 0.3471, 6.794), (0.301, -0.3806, 6.77), (0.2962, 0.7201, 5.314), (0.0, 0.7155, 5.269), (0.0, 0.6259, 6.672), (0.2943, 0.6017, 6.644), (0.5959, 0.5971, 6.273), (0.6407, 0.6497, 5.896), (0.596, 0.5967, 5.63), (0.5866, 0.4924, 5.327), (0.5935, 0.3072, 6.608), (0.6272, -0.02005, 6.642), (0.564, -0.3359, 6.583), (0.5489, -0.7089, 6.125), (0.2654, -0.6619, 6.582), (0.0, -0.6929, 6.596), (0.4661, -0.5502, 6.484), (0.5059, 0.6563, 5.403), (0.5058, 0.5008, 6.543), (0.1593, 0.8868, 5.907), (0.1473, 0.7925, 6.28), (0.1473, 0.7719, 5.594), (0.1225, -0.9684, 6.146), (0.1472, 0.3639, 6.832), (0.1587, -0.02715, 6.884), (0.1383, -0.3765, 6.774), (0.1362, 0.7223, 5.29), (0.1353, 0.6009, 6.648), (0.1175, -0.6743, 6.574), (0.838, -0.2024, 5.79), (0.8137, -0.2709, 6.092), (0.0, -0.2258, 6.881), (0.3225, -0.206, 6.81), (0.5971, -0.1783, 6.614), (0.1478, -0.2167, 6.848), (0.8539, 0.1701, 5.816), (0.7935, 0.1552, 5.501), (0.7848, 0.1588, 6.248), (0.0, 0.1765, 6.894), (0.3321, 0.1587, 6.822), (0.613, 0.1428, 6.625), (0.1536, 0.1681, 6.861), (0.631, -0.0602, 5.567), (0.3979, 0.244, 5.4), (0.5289, -0.2999, 5.823), (0.0, -0.667, 5.836), (0.2387, -0.6462, 5.822), (0.2702, 0.6174, 5.215), (0.0, 0.6398, 5.185), (0.521, 0.1169, 5.212), (0.417, -0.5936, 5.815), (0.3806, 0.5965, 5.272), (0.118, -0.6313, 5.829), (0.1386, 0.6298, 5.198), (0.605, -0.1832, 5.566), (0.5566, -0.1687, 5.833), (0.6159, 0.07028, 5.572), (0.5772, 0.1613, 5.355), (0.0, 0.4999, 5.451), (0.1813, 0.4371, 5.402), (0.1125, 0.4492, 5.419), (0.0532, 0.4688, 5.435), (0.2164, 0.4049, 5.011), (0.3052, 0.3929, 5.022), (0.3885, 0.3838, 5.032), (0.5092, 0.1841, 5.087), (0.0, 0.4735, 5.011), (0.0, 0.2408, 5.133), (0.2945, 0.2799, 5.106), (0.208, 0.2611, 5.119), (0.1735, 0.2558, 5.123), (0.8172, 0.5105, 5.88), (0.7662, 0.4506, 5.601), (0.7637, 0.468, 6.258), (0.0, 0.5029, 6.767), (0.3926, 0.4744, 6.719), (0.632, 0.5813, 5.357), (0.4829, 0.404, 6.575), (0.227, 0.4824, 6.74), (0.456, 0.4995, 5.312), (0.4662, 0.3443, 5.054), (0.3268, 0.3208, 5.418), (0.231, 0.08113, 4.936), (0.2446, 0.07291, 4.955), (0.2573, 0.06426, 4.973), (0.2529, 0.02969, 5.065), (0.0, 0.08243, 4.934), (0.0, 0.003319, 5.14), (0.2392, 0.01928, 5.095), (0.2298, 0.01173, 5.117), (0.2245, 0.009554, 5.123), (0.2614, 0.04974, 5.01)], [], [(114, 115, 4, 2), (2, 4, 36, 37), (115, 126, 35, 4), (4, 35, 55, 36), (962, 955, 5, 116), (955, 960, 38, 5), (116, 5, 32, 125), (965, 215, 11, 956), (956, 11, 38, 960), (5, 38, 54, 32), (215, 220, 41, 11), (214, 7, 12, 216), (216, 12, 42, 221), (7, 37, 36, 12), (12, 36, 55, 42), (182, 183, 13, 9), (9, 13, 45, 46), (183, 189, 44, 13), (13, 44, 53, 45), (963, 958, 14, 184), (11, 41, 54, 38), (958, 961, 47, 14), (184, 14, 39, 188), (964, 118, 19, 959), (959, 19, 47, 961), (14, 47, 52, 39), (118, 127, 49, 19), (117, 16, 20, 119), (119, 20, 50, 128), (16, 46, 45, 20), (20, 45, 53, 50), (935, 929, 58, 222), (217, 24, 41, 220), (120, 125, 32, 24), (24, 32, 54, 41), (121, 25, 49, 127), (185, 188, 39, 25), (25, 39, 52, 49), (1026, 928, 60, 988), (237, 219, 30, 122), (122, 30, 35, 126), (219, 221, 42, 30), (30, 42, 55, 35), (205, 124, 31, 187), (187, 31, 44, 189), (124, 128, 50, 31), (31, 50, 53, 44), (222, 58, 63, 223), (190, 61, 66, 191), (934, 927, 61, 190), (932, 930, 59, 129), (404, 412, 241, 167), (988, 60, 65, 990), (129, 59, 64, 131), (203, 105, 72, 194), (202, 104, 77, 195), (391, 383, 68, 225), (390, 387, 71, 193), (236, 136, 75, 227), (204, 195, 77, 137), (235, 107, 74, 227), (234, 106, 73, 226), (1014, 363, 87, 998), (149, 109, 75, 136), (145, 94, 82, 138), (1000, 93, 81, 996), (231, 97, 83, 228), (230, 92, 79, 229), (199, 95, 78, 196), (198, 96, 80, 197), (1002, 111, 86, 997), (368, 364, 86, 111), (369, 365, 85, 140), (367, 366, 84, 110), (104, 78, 89, 112), (137, 77, 91, 142), (108, 76, 90, 113), (996, 81, 88, 999), (448, 379, 382, 439), (431, 426, 96, 198), (430, 425, 95, 199), (433, 434, 92, 230), (432, 427, 97, 231), (1022, 435, 93, 1000), (133, 69, 100, 146), (992, 70, 99, 1001), (224, 67, 103, 232), (225, 68, 98, 233), (193, 71, 101, 200), (192, 56, 102, 201), (81, 108, 113, 88), (77, 104, 112, 91), (365, 367, 110, 85), (363, 368, 111, 87), (998, 87, 111, 1002), (138, 82, 109, 149), (228, 83, 106, 234), (229, 79, 107, 235), (196, 78, 104, 202), (197, 80, 105, 203), (969, 138, 149, 973), (84, 141, 148, 110), (71, 134, 147, 101), (991, 133, 146, 972), (428, 436, 94, 145), (1021, 428, 145, 971), (78, 139, 143, 89), (995, 137, 142, 970), (1013, 369, 140, 997), (110, 148, 140, 85), (95, 144, 139, 78), (971, 145, 138, 969), (973, 149, 136, 994), (366, 370, 141, 84), (1008, 204, 137, 995), (1010, 994, 136, 236), (1017, 385, 70, 992), (388, 384, 69, 133), (987, 129, 131, 989), (61, 130, 132, 66), (1025, 932, 129, 987), (984, 968, 128, 124), (1007, 984, 124, 205), (982, 122, 126, 985), (1009, 237, 122, 982), (927, 933, 130, 61), (981, 121, 127, 986), (980, 967, 125, 120), (979, 119, 128, 968), (977, 117, 119, 979), (19, 49, 52, 47), (978, 986, 127, 118), (1031, 962, 116, 976), (975, 985, 126, 115), (974, 975, 115, 114), (309, 311, 156, 151), (1012, 310, 155, 1003), (310, 306, 153, 155), (1011, 307, 154, 1004), (863, 887, 876, 212), (858, 886, 878, 181), (874, 859, 177, 317), (900, 857, 179, 889), (324, 885, 880, 253), (290, 884, 879, 250), (293, 883, 880, 252), (181, 878, 881, 277), (415, 172, 210, 417), (422, 420, 402, 392), (413, 418, 400, 395), (423, 421, 403, 393), (151, 156, 166, 164), (1003, 155, 165, 1005), (155, 153, 168, 165), (1004, 154, 169, 1006), (206, 151, 164, 209), (238, 152, 167, 241), (424, 419, 401, 394), (344, 290, 250, 324), (342, 286, 260, 328), (887, 861, 178, 876), (926, 860, 180, 917), (870, 298, 249, 867), (913, 862, 176, 903), (899, 863, 212, 891), (897, 294, 257, 893), (414, 416, 398, 396), (416, 211, 174, 423), (152, 206, 209, 167), (419, 242, 171, 414), (212, 876, 882, 274), (886, 864, 213, 878), (277, 881, 883, 293), (983, 1007, 205, 123), (993, 135, 204, 1008), (81, 197, 203, 108), (79, 196, 202, 107), (70, 192, 201, 99), (68, 193, 200, 98), (425, 429, 144, 95), (434, 430, 199, 92), (93, 198, 197, 81), (92, 199, 196, 79), (135, 74, 195, 204), (107, 202, 195, 74), (108, 203, 194, 76), (1018, 388, 133, 991), (929, 934, 190, 58), (58, 190, 191, 63), (29, 187, 189, 43), (123, 205, 187, 29), (22, 40, 188, 185), (976, 116, 125, 967), (957, 963, 184, 10), (8, 43, 189, 183), (6, 8, 183, 182), (925, 865, 244, 916), (912, 866, 245, 904), (923, 282, 262, 918), (417, 210, 170, 413), (418, 243, 173, 422), (153, 238, 241, 168), (274, 882, 884, 290), (250, 879, 885, 324), (983, 123, 237, 1009), (993, 1010, 236, 135), (82, 229, 235, 109), (80, 228, 234, 105), (69, 225, 233, 100), (56, 224, 232, 102), (435, 431, 198, 93), (426, 432, 231, 96), (94, 230, 229, 82), (96, 231, 228, 80), (105, 234, 226, 72), (109, 235, 227, 75), (135, 236, 227, 74), (387, 389, 134, 71), (59, 222, 223, 64), (29, 43, 221, 219), (123, 29, 219, 237), (22, 217, 220, 40), (930, 935, 222, 59), (8, 216, 221, 43), (6, 214, 216, 8), (10, 184, 188, 40), (957, 10, 215, 965), (873, 867, 249, 322), (348, 299, 247, 321), (869, 300, 246, 868), (347, 301, 248, 322), (885, 323, 252, 880), (884, 291, 251, 879), (883, 292, 253, 880), (343, 293, 252, 323), (898, 326, 256, 892), (896, 295, 254, 892), (346, 297, 256, 326), (345, 296, 255, 325), (911, 327, 258, 906), (910, 287, 259, 905), (341, 288, 258, 327), (909, 289, 261, 906), (924, 330, 265, 919), (340, 283, 265, 330), (339, 284, 263, 329), (922, 285, 264, 919), (917, 180, 269, 920), (317, 177, 267, 331), (320, 245, 268, 332), (916, 244, 266, 921), (904, 245, 271, 907), (316, 179, 273, 333), (903, 176, 272, 908), (320, 244, 270, 334), (318, 181, 277, 335), (878, 213, 275, 881), (876, 178, 276, 882), (319, 212, 274, 336), (316, 176, 279, 337), (319, 213, 281, 338), (889, 179, 280, 894), (891, 212, 278, 895), (920, 269, 285, 922), (331, 267, 284, 339), (332, 268, 283, 340), (921, 266, 282, 923), (907, 271, 289, 909), (333, 273, 288, 341), (908, 272, 287, 910), (334, 270, 286, 342), (335, 277, 293, 343), (881, 275, 292, 883), (882, 276, 291, 884), (336, 274, 290, 344), (337, 279, 296, 345), (338, 281, 297, 346), (894, 280, 295, 896), (895, 278, 294, 897), (350, 304, 301, 347), (872, 303, 300, 869), (349, 302, 299, 348), (871, 305, 298, 870), (858, 181, 305, 871), (313, 162, 302, 349), (861, 159, 303, 872), (318, 178, 304, 350), (181, 318, 350, 305), (159, 313, 349, 303), (303, 349, 348, 300), (305, 350, 347, 298), (278, 338, 346, 294), (280, 337, 345, 295), (275, 336, 344, 292), (276, 335, 343, 291), (271, 334, 342, 289), (272, 333, 341, 287), (266, 332, 340, 282), (269, 331, 339, 285), (212, 319, 338, 278), (179, 316, 337, 280), (213, 319, 336, 275), (178, 318, 335, 276), (245, 320, 334, 271), (176, 316, 333, 272), (244, 320, 332, 266), (180, 317, 331, 269), (285, 339, 329, 264), (282, 340, 330, 262), (918, 262, 330, 924), (287, 341, 327, 259), (905, 259, 327, 911), (295, 345, 325, 254), (294, 346, 326, 257), (893, 257, 326, 898), (291, 343, 323, 251), (879, 251, 323, 885), (298, 347, 322, 249), (300, 348, 321, 246), (868, 873, 322, 248), (289, 342, 328, 261), (292, 344, 324, 253), (420, 424, 394, 402), (162, 877, 886, 858), (207, 875, 887, 863), (860, 874, 317, 180), (990, 65, 307, 1011), (131, 64, 306, 310), (989, 131, 310, 1012), (66, 132, 311, 309), (383, 390, 193, 68), (164, 408, 411, 209), (1020, 410, 166, 1006), (405, 409, 165, 168), (1005, 1019, 407, 163), (166, 410, 408, 164), (209, 411, 404, 167), (241, 412, 405, 168), (447, 378, 372, 441), (446, 377, 381, 438), (445, 376, 380, 437), (444, 375, 371, 440), (1024, 1015, 373, 442), (439, 382, 374, 443), (1023, 1016, 375, 444), (442, 373, 378, 447), (437, 380, 379, 448), (440, 371, 376, 445), (441, 372, 377, 446), (175, 315, 362, 356), (172, 314, 361, 353), (173, 243, 360, 354), (171, 242, 359, 352), (174, 211, 358, 355), (170, 210, 357, 351), (314, 174, 355, 361), (242, 175, 356, 359), (210, 172, 353, 357), (315, 173, 354, 362), (243, 170, 351, 360), (211, 171, 352, 358), (89, 143, 370, 366), (970, 142, 369, 1013), (88, 113, 368, 363), (91, 112, 367, 365), (112, 89, 366, 367), (142, 91, 365, 369), (113, 90, 364, 368), (999, 88, 363, 1014), (412, 404, 383, 391), (411, 408, 387, 390), (1020, 406, 385, 1017), (409, 405, 384, 388), (1019, 409, 388, 1018), (408, 410, 389, 387), (404, 411, 390, 383), (405, 412, 391, 384), (66, 309, 403, 397), (153, 306, 402, 394), (152, 238, 401, 396), (64, 223, 400, 392), (63, 191, 399, 395), (151, 206, 398, 393), (206, 152, 396, 398), (223, 63, 395, 400), (306, 64, 392, 402), (191, 66, 397, 399), (238, 153, 394, 401), (309, 151, 393, 403), (384, 391, 225, 69), (421, 314, 172, 415), (403, 421, 415, 397), (315, 175, 424, 420), (400, 418, 422, 392), (399, 417, 413, 395), (401, 419, 414, 396), (398, 416, 423, 393), (171, 211, 416, 414), (175, 242, 419, 424), (174, 314, 421, 423), (170, 243, 418, 413), (173, 315, 420, 422), (397, 415, 417, 399), (436, 433, 230, 94), (382, 379, 433, 436), (372, 378, 432, 426), (381, 377, 431, 435), (380, 376, 430, 434), (371, 375, 429, 425), (1015, 374, 428, 1021), (374, 382, 436, 428), (1016, 381, 435, 1022), (378, 373, 427, 432), (379, 380, 434, 433), (376, 371, 425, 430), (377, 372, 426, 431), (102, 441, 446, 201), (101, 440, 445, 200), (98, 437, 448, 233), (103, 442, 447, 232), (1001, 1023, 444, 147), (100, 439, 443, 146), (972, 1024, 442, 103), (147, 444, 440, 101), (200, 445, 437, 98), (201, 446, 438, 99), (232, 447, 441, 102), (233, 448, 439, 100), (505, 476, 449, 498), (504, 475, 454, 499), (515, 486, 452, 508), (506, 499, 454, 487), (514, 478, 451, 508), (513, 477, 450, 507), (523, 516, 464, 491), (497, 480, 452, 486), (495, 471, 459, 488), (494, 470, 458, 489), (512, 474, 460, 509), (511, 469, 456, 510), (503, 472, 455, 500), (502, 473, 457, 501), (496, 482, 463, 490), (521, 517, 463, 482), (522, 518, 462, 490), (520, 519, 461, 481), (475, 455, 466, 483), (487, 454, 468, 492), (479, 453, 467, 484), (489, 458, 465, 493), (458, 479, 484, 465), (454, 475, 483, 468), (518, 520, 481, 462), (516, 521, 482, 464), (491, 464, 482, 496), (488, 459, 480, 497), (509, 460, 477, 513), (510, 456, 478, 514), (500, 455, 475, 504), (501, 457, 476, 505), (460, 488, 497, 477), (461, 491, 496, 481), (455, 489, 493, 466), (453, 487, 492, 467), (517, 522, 490, 463), (481, 496, 490, 462), (472, 494, 489, 455), (474, 495, 488, 460), (477, 497, 486, 450), (519, 523, 491, 461), (498, 506, 487, 453), (507, 450, 486, 515), (449, 485, 506, 498), (458, 501, 505, 479), (456, 500, 504, 478), (470, 502, 501, 458), (469, 503, 500, 456), (485, 451, 499, 506), (478, 504, 499, 451), (479, 505, 498, 453), (449, 507, 515, 485), (459, 510, 514, 480), (457, 509, 513, 476), (471, 511, 510, 459), (473, 512, 509, 457), (476, 513, 507, 449), (480, 514, 508, 452), (485, 515, 508, 451), (466, 493, 523, 519), (467, 492, 522, 517), (465, 484, 521, 516), (468, 483, 520, 518), (483, 466, 519, 520), (492, 468, 518, 522), (484, 467, 517, 521), (493, 465, 516, 523), (635, 636, 528, 535), (637, 638, 525, 532), (639, 640, 534, 524), (636, 637, 532, 528), (641, 642, 527, 530), (638, 641, 530, 525), (643, 639, 524, 533), (644, 635, 535, 529), (642, 643, 533, 527), (645, 644, 529, 531), (640, 646, 526, 534), (646, 645, 531, 526), (607, 580, 583, 598), (590, 585, 546, 562), (589, 584, 545, 563), (592, 593, 542, 568), (591, 586, 547, 569), (588, 594, 543, 556), (554, 539, 550, 558), (555, 540, 549, 559), (566, 537, 553, 570), (567, 538, 548, 571), (561, 541, 551, 564), (560, 536, 552, 565), (541, 555, 559, 551), (537, 554, 558, 553), (587, 595, 544, 557), (586, 587, 557, 547), (540, 560, 565, 549), (538, 561, 564, 548), (584, 588, 556, 545), (593, 589, 563, 542), (539, 567, 571, 550), (536, 566, 570, 552), (594, 590, 562, 543), (585, 591, 569, 546), (606, 579, 573, 600), (605, 578, 582, 597), (604, 577, 581, 596), (603, 576, 572, 599), (602, 575, 574, 601), (598, 583, 575, 602), (597, 582, 576, 603), (601, 574, 579, 606), (596, 581, 580, 607), (599, 572, 577, 604), (600, 573, 578, 605), (595, 592, 568, 544), (583, 580, 592, 595), (573, 579, 591, 585), (582, 578, 590, 594), (581, 577, 589, 593), (572, 576, 588, 584), (574, 575, 587, 586), (575, 583, 595, 587), (576, 582, 594, 588), (579, 574, 586, 591), (580, 581, 593, 592), (577, 572, 584, 589), (578, 573, 585, 590), (552, 600, 605, 565), (551, 599, 604, 564), (548, 596, 607, 571), (553, 601, 606, 570), (549, 597, 603, 559), (550, 598, 602, 558), (558, 602, 601, 553), (559, 603, 599, 551), (564, 604, 596, 548), (565, 605, 597, 549), (570, 606, 600, 552), (571, 607, 598, 550), (555, 541, 612, 614), (567, 539, 610, 616), (540, 555, 614, 611), (541, 561, 615, 612), (539, 554, 613, 610), (561, 538, 609, 615), (538, 567, 616, 609), (554, 537, 608, 613), (627, 626, 625, 618), (629, 628, 623, 620), (631, 630, 624, 621), (633, 632, 622, 619), (630, 627, 618, 624), (632, 634, 617, 622), (628, 631, 621, 623), (626, 633, 619, 625), (616, 610, 633, 626), (614, 612, 631, 628), (613, 608, 634, 632), (615, 609, 627, 630), (610, 613, 632, 633), (612, 615, 630, 631), (611, 614, 628, 629), (609, 616, 626, 627), (471, 495, 645, 646), (511, 471, 646, 640), (495, 474, 644, 645), (472, 503, 643, 642), (474, 512, 635, 644), (503, 469, 639, 643), (470, 494, 641, 638), (494, 472, 642, 641), (473, 502, 637, 636), (469, 511, 640, 639), (502, 470, 638, 637), (512, 473, 636, 635), (546, 569, 658, 651), (569, 547, 652, 658), (543, 562, 655, 648), (556, 543, 648, 653), (545, 556, 653, 650), (542, 563, 656, 647), (557, 544, 649, 654), (562, 546, 651, 655), (547, 557, 654, 652), (544, 568, 657, 649), (563, 545, 650, 656), (568, 542, 647, 657), (649, 657, 669, 661), (656, 650, 662, 668), (653, 648, 660, 665), (651, 658, 670, 663), (657, 647, 659, 669), (648, 655, 667, 660), (654, 649, 661, 666), (650, 653, 665, 662), (658, 652, 664, 670), (647, 656, 668, 659), (655, 651, 663, 667), (652, 654, 666, 664), (856, 849, 677, 720), (855, 850, 680, 713), (767, 775, 723, 703), (854, 851, 679, 689), (853, 848, 678, 688), (754, 746, 682, 721), (753, 750, 685, 714), (752, 748, 684, 691), (751, 747, 683, 690), (852, 853, 688, 676), (850, 854, 689, 680), (729, 731, 698, 693), (728, 730, 697, 692), (730, 726, 695, 697), (731, 727, 696, 698), (778, 708, 717, 780), (785, 783, 765, 755), (776, 781, 763, 758), (786, 784, 766, 756), (693, 698, 702, 700), (692, 697, 701, 699), (697, 695, 704, 701), (698, 696, 705, 702), (715, 693, 700, 716), (722, 694, 703, 723), (787, 782, 764, 757), (777, 779, 761, 759), (779, 718, 710, 786), (694, 715, 716, 703), (782, 724, 707, 777), (749, 751, 690, 681), (849, 855, 713, 677), (780, 717, 706, 776), (781, 725, 709, 785), (695, 722, 723, 704), (750, 752, 691, 685), (848, 856, 720, 678), (783, 787, 757, 765), (689, 679, 727, 731), (688, 678, 726, 730), (676, 688, 730, 728), (680, 689, 731, 729), (746, 753, 714, 682), (700, 771, 774, 716), (769, 773, 702, 705), (768, 772, 701, 704), (701, 772, 770, 699), (702, 773, 771, 700), (716, 774, 767, 703), (723, 775, 768, 704), (711, 733, 745, 739), (708, 732, 744, 736), (709, 725, 743, 737), (707, 724, 742, 735), (710, 718, 741, 738), (706, 717, 740, 734), (732, 710, 738, 744), (724, 711, 739, 742), (717, 708, 736, 740), (733, 709, 737, 745), (725, 706, 734, 743), (718, 707, 735, 741), (775, 767, 746, 754), (774, 771, 750, 753), (773, 769, 748, 752), (772, 768, 747, 751), (770, 772, 751, 749), (771, 773, 752, 750), (767, 774, 753, 746), (768, 775, 754, 747), (680, 729, 766, 760), (695, 726, 765, 757), (694, 722, 764, 759), (678, 720, 763, 755), (677, 713, 762, 758), (693, 715, 761, 756), (715, 694, 759, 761), (720, 677, 758, 763), (726, 678, 755, 765), (713, 680, 760, 762), (722, 695, 757, 764), (729, 693, 756, 766), (747, 754, 721, 683), (784, 732, 708, 778), (766, 784, 778, 760), (733, 711, 787, 783), (763, 781, 785, 755), (762, 780, 776, 758), (764, 782, 777, 759), (761, 779, 786, 756), (707, 718, 779, 777), (711, 724, 782, 787), (710, 732, 784, 786), (706, 725, 781, 776), (709, 733, 783, 785), (760, 778, 780, 762), (686, 671, 788, 793), (687, 675, 792, 794), (673, 686, 793, 790), (674, 687, 794, 791), (712, 672, 789, 795), (672, 719, 796, 789), (675, 712, 795, 792), (719, 673, 790, 796), (795, 789, 798, 804), (793, 788, 797, 802), (794, 792, 801, 803), (796, 790, 799, 805), (789, 796, 805, 798), (791, 794, 803, 800), (792, 795, 804, 801), (790, 793, 802, 799), (691, 684, 809, 812), (683, 721, 814, 808), (682, 714, 813, 807), (721, 682, 807, 814), (714, 685, 810, 813), (690, 683, 808, 811), (681, 690, 811, 806), (685, 691, 812, 810), (807, 813, 822, 816), (806, 811, 820, 815), (810, 812, 821, 819), (808, 814, 823, 817), (814, 807, 816, 823), (812, 809, 818, 821), (813, 810, 819, 822), (811, 808, 817, 820), (736, 744, 834, 826), (740, 736, 826, 830), (734, 740, 830, 824), (737, 743, 833, 827), (745, 737, 827, 835), (744, 738, 828, 834), (735, 742, 832, 825), (743, 734, 824, 833), (739, 745, 835, 829), (742, 739, 829, 832), (738, 741, 831, 828), (741, 735, 825, 831), (831, 825, 837, 843), (826, 834, 846, 838), (830, 826, 838, 842), (824, 830, 842, 836), (827, 833, 845, 839), (835, 827, 839, 847), (834, 828, 840, 846), (825, 832, 844, 837), (833, 824, 836, 845), (829, 835, 847, 841), (832, 829, 841, 844), (828, 831, 843, 840), (673, 719, 856, 848), (672, 712, 855, 849), (675, 687, 854, 850), (671, 686, 853, 852), (686, 673, 848, 853), (687, 674, 851, 854), (712, 675, 850, 855), (719, 672, 849, 856), (161, 312, 874, 860), (246, 321, 873, 868), (178, 861, 872, 304), (162, 858, 871, 302), (302, 871, 870, 299), (304, 872, 869, 301), (301, 869, 868, 248), (321, 247, 867, 873), (902, 240, 866, 912), (914, 239, 865, 925), (877, 208, 864, 886), (890, 207, 863, 899), (901, 157, 862, 913), (299, 870, 867, 247), (915, 161, 860, 926), (875, 159, 861, 887), (888, 160, 857, 900), (312, 158, 859, 874), (208, 888, 900, 864), (157, 890, 899, 862), (255, 893, 898, 325), (279, 895, 897, 296), (281, 894, 896, 297), (176, 891, 895, 279), (213, 889, 894, 281), (297, 896, 892, 256), (325, 898, 892, 254), (296, 897, 893, 255), (862, 899, 891, 176), (864, 900, 889, 213), (239, 901, 913, 865), (160, 902, 912, 857), (260, 905, 911, 328), (270, 908, 910, 286), (273, 907, 909, 288), (244, 903, 908, 270), (179, 904, 907, 273), (288, 909, 906, 258), (286, 910, 905, 260), (328, 911, 906, 261), (857, 912, 904, 179), (865, 913, 903, 244), (240, 915, 926, 866), (158, 914, 925, 859), (263, 918, 924, 329), (267, 921, 923, 284), (268, 920, 922, 283), (177, 916, 921, 267), (245, 917, 920, 268), (283, 922, 919, 265), (329, 924, 919, 264), (284, 923, 918, 263), (859, 925, 916, 177), (866, 926, 917, 245), (914, 360, 239), (360, 901, 239), (901, 351, 157), (351, 890, 157), (890, 357, 207), (357, 875, 207), (875, 353, 159), (353, 313, 159), (361, 355, 313), (162, 355, 877), (355, 358, 877), (208, 358, 888), (888, 352, 160), (352, 902, 160), (359, 240, 902), (356, 362, 312), (915, 356, 161), (161, 356, 312), (312, 354, 158), (354, 914, 158), (360, 351, 901), (351, 357, 890), (357, 353, 875), (353, 361, 313), (915, 240, 359), (888, 358, 352), (352, 359, 902), (356, 915, 359), (358, 208, 877), (362, 354, 312), (354, 360, 914), (355, 162, 313), (24, 217, 935, 930), (22, 185, 934, 929), (25, 121, 933, 927), (980, 120, 932, 1025), (120, 24, 930, 932), (185, 25, 927, 934), (981, 23, 928, 1026), (217, 22, 929, 935), (10, 40, 220, 215), (6, 939, 948, 214), (6, 182, 947, 939), (974, 114, 946, 1027), (977, 1028, 945, 117), (16, 941, 944, 46), (117, 945, 941, 16), (9, 46, 944, 940), (182, 9, 940, 947), (7, 938, 943, 37), (214, 948, 938, 7), (2, 37, 943, 937), (114, 2, 937, 946), (1028, 942, 953, 1029), (964, 945, 950, 966), (978, 118, 951, 1030), (1030, 951, 949), (950, 1029, 949), (952, 1030, 949), (118, 964, 966, 951), (939, 957, 965, 948), (939, 947, 963, 957), (1027, 946, 962, 1031), (941, 959, 961, 944), (945, 964, 959, 941), (940, 944, 961, 958), (947, 940, 958, 963), (938, 956, 960, 943), (948, 965, 956, 938), (937, 943, 960, 955), (946, 937, 955, 962), (936, 1027, 1031, 954), (966, 950, 949), (951, 966, 949), (18, 978, 1030, 952), (945, 1028, 1029, 950), (15, 942, 1028, 977), (0, 974, 1027, 936), (121, 981, 1026, 933), (21, 980, 1025, 931), (146, 443, 1024, 972), (99, 438, 1023, 1001), (375, 1016, 1022, 429), (373, 1015, 1021, 427), (407, 1019, 1018, 386), (410, 1020, 1017, 389), (143, 999, 1014, 370), (90, 970, 1013, 364), (438, 381, 1016, 1023), (443, 374, 1015, 1024), (165, 409, 1019, 1005), (406, 1020, 1006, 169), (62, 989, 1012, 308), (132, 990, 1011, 311), (72, 226, 1010, 993), (26, 983, 1009, 218), (3, 976, 967, 33), (386, 1018, 991, 67), (72, 993, 1008, 194), (26, 186, 1007, 983), (156, 1004, 1006, 166), (150, 1003, 1005, 163), (311, 1011, 1004, 156), (308, 1012, 1003, 150), (0, 1, 975, 974), (1, 34, 985, 975), (954, 1031, 976, 3), (18, 48, 986, 978), (15, 977, 979, 17), (17, 979, 968, 51), (21, 33, 967, 980), (23, 981, 986, 48), (218, 1009, 982, 27), (27, 982, 985, 34), (186, 28, 984, 1007), (28, 51, 968, 984), (931, 1025, 987, 57), (57, 987, 989, 62), (389, 1017, 992, 134), (226, 73, 994, 1010), (194, 1008, 995, 76), (106, 973, 994, 73), (97, 971, 969, 83), (364, 1013, 997, 86), (76, 995, 970, 90), (427, 1021, 971, 97), (67, 991, 972, 103), (83, 969, 973, 106), (141, 998, 1002, 148), (134, 992, 1001, 147), (429, 1022, 1000, 144), (139, 996, 999, 143), (148, 1002, 997, 140), (144, 1000, 996, 139), (370, 1014, 998, 141), (130, 988, 990, 132), (933, 1026, 988, 130), (1029, 953, 949), (1041, 1040, 1129, 1130), (1034, 1032, 1033, 1123), (1039, 1038, 1127, 1128), (1037, 1036, 1125, 1126), (1040, 1039, 1128, 1129), (1038, 1037, 1126, 1127), (1036, 1035, 1124, 1125), (1035, 1034, 1123, 1124), (1089, 1088, 1044, 1043), (1091, 1090, 1048, 1047), (1088, 1092, 1045, 1044), (1090, 1093, 1049, 1048), (1094, 1089, 1043, 1042), (1092, 1095, 1046, 1045), (1093, 1087, 1050, 1049), (1095, 1091, 1047, 1046), (1043, 1044, 1053, 1052), (1044, 1045, 1054, 1053), (1045, 1046, 1055, 1054), (1046, 1047, 1056, 1055), (1047, 1048, 1057, 1056), (1048, 1049, 1058, 1057), (1049, 1050, 1059, 1058), (1042, 1043, 1052, 1051), (1057, 1058, 1067, 1066), (1058, 1059, 1068, 1067), (1051, 1052, 1061, 1060), (1052, 1053, 1062, 1061), (1053, 1054, 1063, 1062), (1054, 1055, 1064, 1063), (1055, 1056, 1065, 1064), (1056, 1057, 1066, 1065), (1070, 1071, 1080, 1079), (1064, 1065, 1074, 1073), (1065, 1066, 1075, 1074), (1066, 1067, 1076, 1075), (1067, 1068, 1077, 1076), (1060, 1061, 1070, 1069), (1061, 1062, 1071, 1070), (1062, 1063, 1072, 1071), (1063, 1064, 1073, 1072), (1071, 1072, 1081, 1080), (1072, 1073, 1082, 1081), (1073, 1074, 1083, 1082), (1074, 1075, 1084, 1083), (1075, 1076, 1085, 1084), (1076, 1077, 1086, 1085), (1069, 1070, 1079, 1078), (1104, 1098, 1091, 1095), (1103, 1096, 1087, 1093), (1102, 1104, 1095, 1092), (1099, 1097, 1089, 1094), (1101, 1103, 1093, 1090), (1100, 1102, 1092, 1088), (1098, 1101, 1090, 1091), (1097, 1100, 1088, 1089), (1106, 1109, 1100, 1097), (1107, 1110, 1101, 1098), (1109, 1111, 1102, 1100), (1110, 1112, 1103, 1101), (1108, 1106, 1097, 1099), (1111, 1113, 1104, 1102), (1112, 1105, 1096, 1103), (1113, 1107, 1098, 1104), (1122, 1116, 1107, 1113), (1121, 1114, 1105, 1112), (1120, 1122, 1113, 1111), (1117, 1115, 1106, 1108), (1119, 1121, 1112, 1110), (1118, 1120, 1111, 1109), (1116, 1119, 1110, 1107), (1115, 1118, 1109, 1106), (1034, 1035, 1118, 1115), (1038, 1039, 1119, 1116), (1035, 1036, 1120, 1118), (1039, 1040, 1121, 1119), (1032, 1034, 1115, 1117), (1036, 1037, 1122, 1120), (1040, 1041, 1114, 1121), (1037, 1038, 1116, 1122), (1124, 1123, 1132, 1133), (1126, 1125, 1134, 1135), (1130, 1129, 1138, 1139), (1123, 1033, 1131, 1132), (1128, 1127, 1136, 1137), (1125, 1124, 1133, 1134), (1129, 1128, 1137, 1138), (1127, 1126, 1135, 1136), (1142, 1141, 1140), (1144, 1143, 1140), (1146, 1145, 1140), (1148, 1147, 1140), (1143, 1142, 1140), (1145, 1144, 1140), (1147, 1146, 1140), (1149, 1148, 1140), (1139, 1138, 1148, 1149), (1137, 1136, 1146, 1147), (1135, 1134, 1144, 1145), (1133, 1132, 1142, 1143), (1138, 1137, 1147, 1148), (1136, 1135, 1145, 1146), (1134, 1133, 1143, 1144), (1132, 1131, 1141, 1142), (1157, 1154, 1163, 1153), (1161, 1167, 1166, 1159), (1155, 1150, 1164), (1159, 1166, 1168, 1162), (1160, 1156, 1151, 1158), (1169, 1154, 1165, 1171), (1152, 1157, 1160, 1155), (1155, 1160, 1158, 1150), (1165, 1154, 1157, 1152), (1161, 1159, 1158, 1151), (1162, 1168, 1164), (1150, 1162, 1164), (1171, 1165, 1164), (1152, 1155, 1164), (1165, 1152, 1164), (1157, 1153, 1156, 1160), (1150, 1158, 1159, 1162), (1170, 1163, 1154, 1169), (1348, 1341, 1178, 1221), (1347, 1342, 1181, 1214), (1268, 1276, 1224, 1204), (1346, 1343, 1180, 1190), (1345, 1340, 1179, 1189), (1354, 1355, 1183, 1222), (1353, 1350, 1186, 1215), (1352, 1357, 1185, 1192), (1351, 1356, 1184, 1191), (1344, 1345, 1189, 1177), (1342, 1346, 1190, 1181), (1230, 1232, 1199, 1194), (1229, 1231, 1198, 1193), (1231, 1227, 1196, 1198), (1232, 1228, 1197, 1199), (1279, 1209, 1218, 1281), (1286, 1284, 1266, 1256), (1277, 1282, 1264, 1259), (1287, 1285, 1267, 1257), (1194, 1199, 1203, 1201), (1193, 1198, 1202, 1200), (1198, 1196, 1205, 1202), (1199, 1197, 1206, 1203), (1216, 1194, 1201, 1217), (1223, 1195, 1204, 1224), (1288, 1283, 1265, 1258), (1278, 1280, 1262, 1260), (1280, 1219, 1211, 1287), (1195, 1216, 1217, 1204), (1283, 1225, 1208, 1278), (1349, 1351, 1191, 1182), (1341, 1347, 1214, 1178), (1281, 1218, 1207, 1277), (1282, 1226, 1210, 1286), (1196, 1223, 1224, 1205), (1350, 1352, 1192, 1186), (1340, 1348, 1221, 1179), (1284, 1288, 1258, 1266), (1190, 1180, 1228, 1232), (1189, 1179, 1227, 1231), (1177, 1189, 1231, 1229), (1181, 1190, 1232, 1230), (1355, 1353, 1215, 1183), (1201, 1272, 1275, 1217), (1270, 1274, 1203, 1206), (1269, 1273, 1202, 1205), (1202, 1273, 1271, 1200), (1203, 1274, 1272, 1201), (1217, 1275, 1268, 1204), (1224, 1276, 1269, 1205), (1212, 1234, 1246, 1240), (1209, 1233, 1245, 1237), (1210, 1226, 1244, 1238), (1208, 1225, 1243, 1236), (1211, 1219, 1242, 1239), (1207, 1218, 1241, 1235), (1233, 1211, 1239, 1245), (1225, 1212, 1240, 1243), (1218, 1209, 1237, 1241), (1234, 1210, 1238, 1246), (1226, 1207, 1235, 1244), (1219, 1208, 1236, 1242), (1276, 1268, 1247, 1255), (1275, 1272, 1251, 1254), (1274, 1270, 1249, 1253), (1273, 1269, 1248, 1252), (1271, 1273, 1252, 1250), (1272, 1274, 1253, 1251), (1268, 1275, 1254, 1247), (1269, 1276, 1255, 1248), (1181, 1230, 1267, 1261), (1196, 1227, 1266, 1258), (1195, 1223, 1265, 1260), (1179, 1221, 1264, 1256), (1178, 1214, 1263, 1259), (1194, 1216, 1262, 1257), (1216, 1195, 1260, 1262), (1221, 1178, 1259, 1264), (1227, 1179, 1256, 1266), (1214, 1181, 1261, 1263), (1223, 1196, 1258, 1265), (1230, 1194, 1257, 1267), (1356, 1354, 1222, 1184), (1285, 1233, 1209, 1279), (1267, 1285, 1279, 1261), (1234, 1212, 1288, 1284), (1264, 1282, 1286, 1256), (1263, 1281, 1277, 1259), (1265, 1283, 1278, 1260), (1262, 1280, 1287, 1257), (1208, 1219, 1280, 1278), (1212, 1225, 1283, 1288), (1211, 1233, 1285, 1287), (1207, 1226, 1282, 1277), (1210, 1234, 1284, 1286), (1261, 1279, 1281, 1263), (1187, 1172, 1289, 1294), (1188, 1176, 1293, 1295), (1174, 1187, 1294, 1291), (1175, 1188, 1295, 1292), (1213, 1173, 1290, 1296), (1173, 1220, 1297, 1290), (1176, 1213, 1296, 1293), (1220, 1174, 1291, 1297), (1192, 1185, 1301, 1304), (1184, 1222, 1306, 1300), (1183, 1215, 1305, 1299), (1222, 1183, 1299, 1306), (1215, 1186, 1302, 1305), (1191, 1184, 1300, 1303), (1182, 1191, 1303, 1298), (1186, 1192, 1304, 1302), (1299, 1305, 1314, 1308), (1298, 1303, 1312, 1307), (1302, 1304, 1313, 1311), (1300, 1306, 1315, 1309), (1306, 1299, 1308, 1315), (1304, 1301, 1310, 1313), (1305, 1302, 1311, 1314), (1303, 1300, 1309, 1312), (1237, 1245, 1326, 1318), (1241, 1237, 1318, 1322), (1235, 1241, 1322, 1316), (1238, 1244, 1325, 1319), (1246, 1238, 1319, 1327), (1245, 1239, 1320, 1326), (1236, 1243, 1324, 1317), (1244, 1235, 1316, 1325), (1240, 1246, 1327, 1321), (1243, 1240, 1321, 1324), (1239, 1242, 1323, 1320), (1242, 1236, 1317, 1323), (1323, 1317, 1329, 1335), (1318, 1326, 1338, 1330), (1322, 1318, 1330, 1334), (1316, 1322, 1334, 1328), (1319, 1325, 1337, 1331), (1327, 1319, 1331, 1339), (1326, 1320, 1332, 1338), (1317, 1324, 1336, 1329), (1325, 1316, 1328, 1337), (1321, 1327, 1339, 1333), (1324, 1321, 1333, 1336), (1320, 1323, 1335, 1332), (1174, 1220, 1348, 1340), (1173, 1213, 1347, 1341), (1176, 1188, 1346, 1342), (1172, 1187, 1345, 1344), (1187, 1174, 1340, 1345), (1188, 1175, 1343, 1346), (1213, 1176, 1342, 1347), (1220, 1173, 1341, 1348), (1248, 1255, 1354, 1356), (1247, 1254, 1353, 1355), (1251, 1253, 1352, 1350), (1250, 1252, 1351, 1349), (1252, 1248, 1356, 1351), (1253, 1249, 1357, 1352), (1254, 1251, 1350, 1353), (1255, 1247, 1355, 1354), (1301, 1185, 1360, 1375), (1293, 1296, 1373, 1370), (1206, 1197, 1361, 1362), (1294, 1289, 1366, 1371), (1228, 1180, 1359, 1363), (1292, 1295, 1372, 1369), (1343, 1175, 1358, 1377), (1249, 1270, 1365, 1364), (1185, 1357, 1378, 1360), (1310, 1301, 1375, 1376), (1175, 1292, 1369, 1358), (1180, 1343, 1377, 1359), (1296, 1290, 1367, 1373), (1270, 1206, 1362, 1365), (1290, 1297, 1374, 1367), (1297, 1291, 1368, 1374), (1291, 1294, 1371, 1368), (1197, 1228, 1363, 1361), (1357, 1249, 1364, 1378), (1295, 1293, 1370, 1372), (1555, 1428, 1385, 1548), (1554, 1421, 1388, 1549), (1475, 1411, 1431, 1483), (1553, 1397, 1387, 1550), (1552, 1396, 1386, 1547), (1561, 1429, 1390, 1562), (1560, 1422, 1393, 1557), (1559, 1399, 1392, 1564), (1558, 1398, 1391, 1563), (1551, 1384, 1396, 1552), (1549, 1388, 1397, 1553), (1437, 1401, 1406, 1439), (1436, 1400, 1405, 1438), (1438, 1405, 1403, 1434), (1439, 1406, 1404, 1435), (1486, 1488, 1425, 1416), (1493, 1463, 1473, 1491), (1484, 1466, 1471, 1489), (1494, 1464, 1474, 1492), (1401, 1408, 1410, 1406), (1400, 1407, 1409, 1405), (1405, 1409, 1412, 1403), (1406, 1410, 1413, 1404), (1423, 1424, 1408, 1401), (1430, 1431, 1411, 1402), (1495, 1465, 1472, 1490), (1485, 1467, 1469, 1487), (1487, 1494, 1418, 1426), (1402, 1411, 1424, 1423), (1490, 1485, 1415, 1432), (1556, 1389, 1398, 1558), (1548, 1385, 1421, 1554), (1488, 1484, 1414, 1425), (1489, 1493, 1417, 1433), (1403, 1412, 1431, 1430), (1557, 1393, 1399, 1559), (1547, 1386, 1428, 1555), (1491, 1473, 1465, 1495), (1397, 1439, 1435, 1387), (1396, 1438, 1434, 1386), (1384, 1436, 1438, 1396), (1388, 1437, 1439, 1397), (1562, 1390, 1422, 1560), (1408, 1424, 1482, 1479), (1477, 1413, 1410, 1481), (1476, 1412, 1409, 1480), (1409, 1407, 1478, 1480), (1410, 1408, 1479, 1481), (1424, 1411, 1475, 1482), (1431, 1412, 1476, 1483), (1419, 1447, 1453, 1441), (1416, 1444, 1452, 1440), (1417, 1445, 1451, 1433), (1415, 1443, 1450, 1432), (1418, 1446, 1449, 1426), (1414, 1442, 1448, 1425), (1440, 1452, 1446, 1418), (1432, 1450, 1447, 1419), (1425, 1448, 1444, 1416), (1441, 1453, 1445, 1417), (1433, 1451, 1442, 1414), (1426, 1449, 1443, 1415), (1483, 1462, 1454, 1475), (1482, 1461, 1458, 1479), (1481, 1460, 1456, 1477), (1480, 1459, 1455, 1476), (1478, 1457, 1459, 1480), (1479, 1458, 1460, 1481), (1475, 1454, 1461, 1482), (1476, 1455, 1462, 1483), (1388, 1468, 1474, 1437), (1403, 1465, 1473, 1434), (1402, 1467, 1472, 1430), (1386, 1463, 1471, 1428), (1385, 1466, 1470, 1421), (1401, 1464, 1469, 1423), (1423, 1469, 1467, 1402), (1428, 1471, 1466, 1385), (1434, 1473, 1463, 1386), (1421, 1470, 1468, 1388), (1430, 1472, 1465, 1403), (1437, 1474, 1464, 1401), (1563, 1391, 1429, 1561), (1492, 1486, 1416, 1440), (1474, 1468, 1486, 1492), (1441, 1491, 1495, 1419), (1471, 1463, 1493, 1489), (1470, 1466, 1484, 1488), (1472, 1467, 1485, 1490), (1469, 1464, 1494, 1487), (1415, 1485, 1487, 1426), (1419, 1495, 1490, 1432), (1418, 1494, 1492, 1440), (1414, 1484, 1489, 1433), (1417, 1493, 1491, 1441), (1468, 1470, 1488, 1486), (1394, 1501, 1496, 1379), (1395, 1502, 1500, 1383), (1381, 1498, 1501, 1394), (1382, 1499, 1502, 1395), (1420, 1503, 1497, 1380), (1380, 1497, 1504, 1427), (1383, 1500, 1503, 1420), (1427, 1504, 1498, 1381), (1399, 1511, 1508, 1392), (1391, 1507, 1513, 1429), (1390, 1506, 1512, 1422), (1429, 1513, 1506, 1390), (1422, 1512, 1509, 1393), (1398, 1510, 1507, 1391), (1389, 1505, 1510, 1398), (1393, 1509, 1511, 1399), (1506, 1515, 1521, 1512), (1505, 1514, 1519, 1510), (1509, 1518, 1520, 1511), (1507, 1516, 1522, 1513), (1513, 1522, 1515, 1506), (1511, 1520, 1517, 1508), (1512, 1521, 1518, 1509), (1510, 1519, 1516, 1507), (1444, 1525, 1533, 1452), (1448, 1529, 1525, 1444), (1442, 1523, 1529, 1448), (1445, 1526, 1532, 1451), (1453, 1534, 1526, 1445), (1452, 1533, 1527, 1446), (1443, 1524, 1531, 1450), (1451, 1532, 1523, 1442), (1447, 1528, 1534, 1453), (1450, 1531, 1528, 1447), (1446, 1527, 1530, 1449), (1449, 1530, 1524, 1443), (1530, 1542, 1536, 1524), (1525, 1537, 1545, 1533), (1529, 1541, 1537, 1525), (1523, 1535, 1541, 1529), (1526, 1538, 1544, 1532), (1534, 1546, 1538, 1526), (1533, 1545, 1539, 1527), (1524, 1536, 1543, 1531), (1532, 1544, 1535, 1523), (1528, 1540, 1546, 1534), (1531, 1543, 1540, 1528), (1527, 1539, 1542, 1530), (1381, 1547, 1555, 1427), (1380, 1548, 1554, 1420), (1383, 1549, 1553, 1395), (1379, 1551, 1552, 1394), (1394, 1552, 1547, 1381), (1395, 1553, 1550, 1382), (1420, 1554, 1549, 1383), (1427, 1555, 1548, 1380), (1455, 1563, 1561, 1462), (1454, 1562, 1560, 1461), (1458, 1557, 1559, 1460), (1457, 1556, 1558, 1459), (1459, 1558, 1563, 1455), (1460, 1559, 1564, 1456), (1461, 1560, 1557, 1458), (1462, 1561, 1562, 1454), (1508, 1582, 1567, 1392), (1500, 1577, 1580, 1503), (1413, 1569, 1568, 1404), (1501, 1578, 1573, 1496), (1435, 1570, 1566, 1387), (1499, 1576, 1579, 1502), (1550, 1584, 1565, 1382), (1456, 1571, 1572, 1477), (1392, 1567, 1585, 1564), (1517, 1583, 1582, 1508), (1382, 1565, 1576, 1499), (1387, 1566, 1584, 1550), (1503, 1580, 1574, 1497), (1477, 1572, 1569, 1413), (1497, 1574, 1581, 1504), (1504, 1581, 1575, 1498), (1498, 1575, 1578, 1501), (1404, 1568, 1570, 1435), (1564, 1585, 1571, 1456), (1502, 1579, 1577, 1500), (1172, 1344, 1551, 1379), (1229, 1193, 1400, 1436), (1193, 1200, 1407, 1400), (1177, 1229, 1436, 1384), (1349, 1182, 1389, 1556), (1271, 1250, 1457, 1478), (1200, 1271, 1478, 1407), (1289, 1172, 1379, 1496), (1182, 1298, 1505, 1389), (1309, 1315, 1522, 1516), (1312, 1309, 1516, 1519), (1311, 1313, 1520, 1518), (1314, 1311, 1518, 1521), (1307, 1312, 1519, 1514), (1313, 1310, 1517, 1520), (1308, 1314, 1521, 1515), (1315, 1308, 1515, 1522), (1298, 1307, 1514, 1505), (1333, 1339, 1546, 1540), (1330, 1338, 1545, 1537), (1331, 1337, 1544, 1538), (1329, 1336, 1543, 1536), (1332, 1335, 1542, 1539), (1328, 1334, 1541, 1535), (1338, 1332, 1539, 1545), (1336, 1333, 1540, 1543), (1334, 1330, 1537, 1541), (1339, 1331, 1538, 1546), (1337, 1328, 1535, 1544), (1335, 1329, 1536, 1542), (1344, 1177, 1384, 1551), (1250, 1349, 1556, 1457), (1377, 1358, 1565, 1584), (1363, 1359, 1566, 1570), (1362, 1361, 1568, 1569), (1361, 1363, 1570, 1568), (1365, 1362, 1569, 1572), (1378, 1364, 1571, 1585), (1364, 1365, 1572, 1571), (1374, 1368, 1575, 1581), (1368, 1371, 1578, 1575), (1372, 1370, 1577, 1579), (1370, 1373, 1580, 1577), (1371, 1366, 1573, 1578), (1369, 1372, 1579, 1576), (1373, 1367, 1574, 1580), (1367, 1374, 1581, 1574), (1358, 1369, 1576, 1565), (1375, 1360, 1567, 1582), (1376, 1375, 1582, 1583), (1359, 1377, 1584, 1566), (1360, 1378, 1585, 1567), (1366, 1289, 1496, 1573), (1310, 1376, 1583, 1517), (1623, 1624, 1590, 1588), (1588, 1590, 1610, 1611), (1624, 1631, 1609, 1590), (1590, 1609, 1622, 1610), (1623, 1588, 1591, 1625), (1588, 1611, 1612, 1591), (1625, 1591, 1606, 1630), (1639, 1640, 1595, 1593), (1675, 1676, 1612, 1611), (1591, 1612, 1621, 1606), (1639, 1593, 1596, 1641), (1641, 1596, 1614, 1644), (1675, 1611, 1610, 1677), (1677, 1610, 1622, 1681), (1634, 1637, 1616, 1597), (1597, 1616, 1620, 1617), (1676, 1680, 1621, 1612), (1626, 1599, 1618, 1632), (1599, 1617, 1620, 1618), (1645, 1643, 1604, 1627), (1682, 1679, 1609, 1631), (1643, 1644, 1614, 1604), (1679, 1681, 1622, 1609), (1638, 1629, 1605, 1636), (1636, 1605, 1616, 1637), (1629, 1632, 1618, 1605), (1605, 1618, 1620, 1616), (1602, 1619, 1632, 1629), (1635, 1602, 1629, 1638), (1678, 1682, 1631, 1608), (1642, 1645, 1627, 1601), (1598, 1626, 1632, 1619), (1586, 1623, 1625, 1589), (1587, 1608, 1631, 1624), (1586, 1587, 1624, 1623), (1600, 1635, 1638, 1628), (1603, 1636, 1637, 1615), (1628, 1638, 1636, 1603), (1589, 1625, 1630, 1607), (1594, 1615, 1637, 1634), (1592, 1594, 1634, 1633), (1600, 1628, 1645, 1642), (1603, 1615, 1644, 1643), (1628, 1603, 1643, 1645), (1594, 1641, 1644, 1615), (1592, 1639, 1641, 1594), (1640, 1639, 1660, 1661), (1597, 1617, 1654, 1648), (1626, 1598, 1649, 1656), (1592, 1633, 1658, 1646), (1599, 1626, 1656, 1650), (1633, 1634, 1659, 1658), (1613, 1595, 1647, 1653), (1617, 1599, 1650, 1654), (1680, 1613, 1653, 1683), (1639, 1592, 1646, 1660), (1630, 1606, 1651, 1657), (1606, 1621, 1655, 1651), (1595, 1640, 1661, 1647), (1607, 1630, 1657, 1652), (1634, 1597, 1648, 1659), (1674, 1665, 1662, 1671), (1669, 1653, 1663, 1672), (1672, 1663, 1664, 1673), (1673, 1664, 1665, 1674), (1652, 1657, 1666, 1670), (1651, 1655, 1668, 1667), (1683, 1653, 1669, 1684), (1657, 1651, 1667, 1666), (1655, 1683, 1684, 1668), (1621, 1680, 1683, 1655), (1601, 1627, 1682, 1678), (1604, 1614, 1681, 1679), (1627, 1604, 1679, 1682), (1595, 1613, 1680, 1676), (1596, 1677, 1681, 1614), (1593, 1675, 1677, 1596), (1593, 1595, 1676, 1675), (1685, 1653, 1647, 1661), (1663, 1653, 1685), (1670, 1666, 1686, 1690), (1672, 1673, 1693, 1692), (1667, 1668, 1688, 1687), (1669, 1672, 1692, 1689), (1668, 1684, 1695, 1688), (1674, 1671, 1691, 1694), (1673, 1674, 1694, 1693), (1684, 1669, 1689, 1695), (1666, 1667, 1687, 1686)])
me_cube_001.polygons.foreach_set('use_smooth', [True] * 1605)
me_cube_001.polygons.foreach_set('material_index', [0, 0, 0, 0, 0, 0, 0, 0, 0, 0, 0, 0, 0, 0, 0, 0, 0, 0, 0, 0, 0, 0, 0, 0, 0, 0, 0, 0, 0, 0, 0, 0, 0, 0, 0, 0, 0, 0, 0, 0, 0, 0, 0, 0, 0, 0, 0, 0, 0, 0, 0, 0, 0, 0, 0, 0, 0, 0, 0, 0, 0, 0, 0, 0, 0, 0, 0, 0, 0, 0, 0, 0, 0, 0, 0, 0, 0, 0, 0, 0, 0, 0, 0, 0, 0, 0, 0, 0, 0, 0, 0, 0, 0, 0, 0, 0, 0, 0, 0, 0, 0, 0, 0, 0, 0, 0, 0, 0, 0, 0, 0, 0, 0, 0, 0, 0, 0, 0, 0, 0, 0, 0, 0, 0, 0, 0, 0, 0, 0, 0, 0, 0, 0, 0, 0, 0, 0, 0, 0, 0, 0, 0, 0, 0, 0, 0, 0, 0, 0, 0, 0, 0, 0, 0, 0, 0, 0, 0, 0, 0, 0, 0, 0, 0, 0, 0, 0, 0, 0, 0, 0, 0, 0, 0, 0, 0, 0, 0, 0, 0, 0, 0, 0, 0, 0, 0, 0, 0, 0, 0, 0, 0, 0, 0, 0, 0, 0, 0, 0, 0, 0, 0, 0, 0, 0, 0, 0, 0, 0, 0, 0, 0, 0, 0, 0, 0, 0, 0, 0, 0, 0, 0, 0, 0, 0, 0, 0, 0, 0, 0, 0, 0, 0, 0, 0, 0, 0, 0, 0, 0, 0, 0, 0, 0, 0, 0, 0, 0, 0, 0, 0, 0, 0, 0, 0, 0, 0, 0, 0, 0, 0, 0, 0, 0, 0, 0, 0, 0, 0, 0, 0, 0, 0, 0, 0, 0, 0, 0, 0, 0, 0, 0, 0, 0, 0, 0, 0, 0, 0, 0, 0, 0, 0, 0, 0, 0, 0, 0, 0, 0, 0, 0, 0, 0, 0, 0, 0, 0, 0, 0, 0, 0, 0, 0, 0, 0, 0, 0, 0, 0, 0, 0, 0, 0, 0, 0, 0, 0, 0, 0, 0, 0, 0, 0, 0, 0, 0, 0, 0, 0, 0, 0, 0, 0, 0, 0, 0, 0, 0, 0, 0, 0, 0, 0, 0, 0, 0, 0, 0, 0, 0, 0, 0, 0, 0, 0, 0, 0, 0, 0, 0, 0, 0, 0, 0, 0, 0, 0, 0, 0, 0, 0, 0, 0, 0, 0, 0, 0, 0, 0, 0, 0, 0, 0, 0, 0, 0, 0, 0, 0, 0, 0, 0, 0, 0, 0, 0, 0, 0, 0, 0, 0, 0, 0, 0, 0, 0, 0, 0, 0, 0, 0, 0, 0, 0, 0, 0, 0, 1, 1, 1, 1, 1, 1, 1, 1, 1, 1, 1, 1, 1, 1, 1, 1, 1, 1, 1, 1, 1, 1, 1, 1, 1, 1, 1, 1, 1, 1, 1, 1, 1, 1, 1, 1, 1, 1, 1, 1, 1, 1, 1, 1, 1, 1, 1, 1, 1, 1, 1, 1, 1, 1, 1, 1, 1, 1, 1, 1, 1, 1, 1, 1, 1, 1, 1, 1, 1, 1, 1, 1, 1, 1, 1, 1, 1, 1, 1, 1, 2, 2, 2, 2, 2, 2, 2, 2, 2, 2, 2, 2, 2, 2, 2, 2, 2, 2, 2, 2, 2, 2, 2, 2, 2, 2, 2, 2, 2, 2, 2, 2, 2, 2, 2, 2, 2, 2, 2, 2, 2, 2, 2, 2, 2, 2, 2, 2, 2, 2, 2, 2, 2, 2, 2, 2, 2, 2, 2, 2, 2, 2, 2, 2, 2, 2, 2, 2, 2, 2, 2, 2, 2, 2, 2, 2, 2, 2, 2, 2, 2, 2, 2, 2, 1, 1, 1, 1, 1, 1, 1, 1, 1, 1, 1, 1, 2, 2, 2, 2, 2, 2, 2, 2, 2, 2, 2, 2, 2, 2, 2, 2, 2, 2, 2, 2, 2, 2, 2, 2, 4, 4, 4, 4, 4, 4, 4, 4, 4, 4, 4, 4, 4, 4, 4, 4, 4, 4, 4, 4, 4, 4, 4, 4, 4, 4, 4, 4, 4, 4, 4, 4, 4, 4, 4, 4, 4, 4, 4, 4, 4, 4, 4, 4, 4, 4, 4, 4, 4, 4, 4, 4, 4, 4, 4, 4, 4, 4, 4, 4, 4, 4, 4, 4, 4, 4, 4, 4, 4, 4, 4, 4, 4, 4, 4, 4, 4, 4, 4, 4, 4, 4, 4, 4, 4, 4, 4, 4, 4, 4, 4, 4, 4, 4, 4, 4, 4, 4, 4, 4, 4, 4, 4, 4, 4, 4, 4, 4, 4, 4, 4, 4, 4, 4, 4, 4, 4, 4, 4, 4, 4, 4, 4, 4, 4, 4, 4, 4, 4, 4, 4, 4, 4, 4, 4, 4, 4, 4, 4, 4, 4, 4, 4, 4, 4, 4, 4, 4, 4, 4, 4, 4, 4, 4, 4, 4, 4, 4, 4, 4, 0, 0, 0, 0, 0, 0, 0, 0, 0, 0, 0, 0, 0, 0, 0, 0, 0, 0, 0, 0, 0, 0, 0, 0, 0, 0, 0, 0, 0, 0, 0, 0, 0, 0, 0, 0, 0, 0, 0, 0, 0, 0, 0, 0, 0, 0, 0, 0, 0, 0, 0, 0, 0, 0, 0, 0, 0, 0, 0, 0, 0, 0, 0, 0, 0, 0, 0, 0, 0, 0, 0, 0, 0, 0, 0, 0, 0, 0, 0, 0, 0, 0, 0, 0, 0, 0, 0, 0, 0, 0, 0, 0, 0, 0, 0, 0, 0, 0, 0, 0, 0, 0, 0, 0, 0, 0, 0, 0, 0, 0, 0, 0, 0, 0, 0, 0, 0, 0, 0, 0, 0, 0, 0, 0, 0, 0, 0, 0, 0, 0, 0, 0, 0, 0, 0, 0, 0, 0, 0, 0, 0, 0, 0, 0, 0, 0, 0, 0, 0, 0, 0, 0, 0, 0, 0, 0, 0, 0, 0, 0, 0, 0, 0, 0, 0, 0, 0, 0, 0, 0, 0, 0, 0, 0, 0, 0, 0, 0, 0, 0, 0, 0, 0, 0, 0, 0, 0, 0, 0, 0, 0, 0, 5, 5, 5, 5, 5, 5, 5, 5, 5, 5, 5, 5, 5, 5, 5, 5, 8, 8, 8, 8, 8, 8, 8, 8, 8, 8, 8, 8, 8, 8, 8, 8, 5, 8, 8, 8, 8, 8, 8, 8, 8, 5, 5, 5, 5, 5, 5, 5, 7, 7, 7, 7, 7, 7, 7, 7, 5, 5, 5, 5, 5, 5, 5, 5, 7, 7, 7, 7, 7, 7, 7, 7, 5, 5, 5, 5, 5, 5, 5, 5, 5, 5, 5, 5, 5, 5, 5, 5, 5, 5, 5, 5, 5, 5, 5, 5, 5, 5, 5, 5, 5, 5, 5, 5, 6, 6, 6, 6, 6, 6, 6, 6, 6, 6, 6, 6, 6, 6, 6, 6, 6, 6, 3, 3, 3, 3, 3, 3, 3, 3, 3, 3, 3, 3, 3, 3, 3, 3, 3, 3, 3, 3, 3, 3, 3, 3, 3, 3, 3, 3, 3, 3, 3, 3, 3, 3, 3, 3, 3, 3, 3, 3, 3, 3, 3, 3, 3, 3, 3, 3, 3, 3, 3, 3, 3, 3, 3, 3, 3, 3, 3, 3, 3, 3, 3, 3, 3, 3, 3, 3, 3, 3, 3, 3, 3, 3, 3, 3, 3, 3, 3, 3, 3, 3, 3, 3, 3, 3, 3, 3, 3, 3, 3, 3, 3, 3, 3, 3, 3, 3, 3, 3, 3, 3, 3, 3, 3, 3, 3, 3, 3, 3, 3, 3, 3, 3, 3, 3, 3, 3, 3, 3, 3, 3, 3, 3, 3, 3, 3, 3, 3, 3, 3, 3, 3, 3, 3, 3, 3, 3, 3, 3, 3, 3, 3, 3, 3, 3, 3, 3, 3, 3, 3, 3, 3, 3, 3, 3, 3, 3, 3, 3, 3, 3, 3, 3, 3, 3, 3, 3, 3, 3, 3, 3, 3, 3, 3, 3, 3, 3, 3, 3, 3, 3, 3, 3, 3, 3, 3, 3, 3, 3, 3, 3, 3, 3, 3, 3, 3, 3, 3, 3, 3, 3, 3, 3, 3, 3, 3, 3, 3, 3, 3, 3, 3, 3, 3, 3, 3, 3, 3, 3, 3, 3, 3, 3, 3, 3, 3, 3, 3, 3, 3, 3, 3, 3, 3, 3, 3, 3, 3, 3, 3, 3, 3, 3, 3, 3, 3, 3, 3, 3, 3, 3, 3, 3, 3, 3, 3, 3, 3, 3, 3, 3, 3, 3, 3, 3, 3, 3, 3, 3, 3, 3, 3, 3, 3, 3, 3, 3, 3, 3, 3, 3, 3, 3, 3, 3, 3, 3, 3, 3, 3, 3, 3, 3, 3, 3, 3, 3, 3, 3, 3, 3, 3, 3, 3, 3, 3, 3, 3, 3, 3, 3, 3, 3, 3, 3, 3, 3, 3, 3, 3, 3, 3, 3, 3, 3, 3, 3, 3, 3, 3, 3, 3, 3, 3, 3, 3, 3, 3, 3, 3, 3, 3, 3, 3, 3, 3, 3, 3, 3, 3, 3, 3, 3, 3, 3, 3, 3, 3, 3, 3, 3, 3, 3, 3, 3, 3, 3, 3, 3, 3, 3, 3, 3, 3, 3, 3, 3, 3, 3, 3, 3, 3, 3, 3, 3, 3, 3, 3, 3, 3, 3, 3, 3, 3, 3, 3, 3, 3, 3, 3, 3, 3, 3, 3, 3, 3, 3, 3, 3, 3, 3, 3, 3, 6, 6, 6, 6, 6, 6, 6, 6, 6, 6, 6, 6, 6, 6, 6, 6, 6, 6, 6, 6, 6, 6, 6, 6, 6, 6, 6, 6, 6, 6, 6, 6, 6, 6, 6, 6, 6, 6, 6, 6, 6, 6, 6, 6, 6, 6, 6, 6, 6, 6, 6, 6, 6, 6, 6, 6, 6, 6, 6, 6, 6, 6, 6, 6, 6, 6, 6, 6, 6, 6, 6, 6, 6, 6, 6, 6, 6, 6, 6, 6, 6, 6, 6, 6, 6, 6, 6, 6, 6])
me_cube_001.materials.append(mat_skin)
me_cube_001.materials.append(mat_shoe)
me_cube_001.materials.append(mat_pants)
me_cube_001.materials.append(mat_robe)
me_cube_001.materials.append(mat_shirt)
me_cube_001.materials.append(mat_hat)
me_cube_001.materials.append(mat_hair)
me_cube_001.materials.append(mat_hat_stripes)
me_cube_001.materials.append(mat_hat_base)
me_cube_001.use_remesh_preserve_volume = False
me_cube_001.use_remesh_preserve_attributes = False
me_cube_001.use_mirror_vertex_groups = False
me_cube_001.update()
arm_metarig = bpy.data.armatures.new('metarig')  # bones are not reproduced

# ---- objects
ob_wizardrig = bpy.data.objects.new('WizardRig', arm_metarig)
ob_wizard = bpy.data.objects.new('Wizard', me_cube_001)
ob_lamp = bpy.data.objects.new('Lamp', light_lamp)
ob_camera = bpy.data.objects.new('Camera', cam_camera)

# ---- transforms, parenting, visibility, modifiers, constraints
ob_wizardrig.location = (0.0, 0.0, 0.0)
ob_wizardrig.scale = (2.918, 2.918, 2.918)
ob_wizardrig.hide_viewport = True
ob_wizardrig.show_in_front = True
ob_wizardrig.lineart.crease_threshold = 0.0
ob_wizard.location = (0.0, 0.0, 0.0)
ob_wizard.lineart.crease_threshold = 0.0
_m = ob_wizard.modifiers.new('Mirror', 'MIRROR')
_m.use_clip = True
_m = ob_wizard.modifiers.new('Subsurf', 'SUBSURF')
_m.uv_smooth = 'PRESERVE_CORNERS'
_m.quality = 2
_m.show_only_control_edges = False
ob_lamp.location = (4.076, 1.005, 5.904)
ob_lamp.rotation_euler = (0.6503, 0.05522, 1.866)
ob_lamp.lock_rotations_4d = False
ob_lamp.empty_display_type = 'ARROWS'
ob_lamp.color = (0.0, 0.0, 0.0, 0.0)
ob_lamp.lineart.crease_threshold = 0.0
ob_camera.location = (7.481, -6.508, 5.344)
ob_camera.rotation_euler = (1.109, 0.0, 0.8149)
ob_camera.lock_rotations_4d = False
ob_camera.empty_display_type = 'ARROWS'
ob_camera.color = (0.0, 0.0, 0.0, 0.0)
ob_camera.display_type = 'WIRE'
ob_camera.lineart.crease_threshold = 0.0

# ---- collection membership
col_collection_1.objects.link(ob_wizardrig)
col_collection_1.objects.link(ob_wizard)
col_collection_1.objects.link(ob_lamp)
col_collection_1.objects.link(ob_camera)

# ---- scene / render settings (as saved in the file)
scene.camera = ob_camera
scene.frame_start = 1; scene.frame_end = 250; scene.frame_set(0)
scene.render.engine = 'BLENDER_EEVEE_NEXT'
scene.render.resolution_percentage = 50
scene.render.dither_intensity = 0.0
scene.cycles.use_denoising = False
scene.cycles.samples = 128
scene.cycles.sampling_pattern = 'TABULATED_SOBOL'
scene.cycles.use_adaptive_sampling = False
scene.cycles.use_light_tree = False
scene.cycles.blur_glossy = 0.0
scene.cycles.sample_clamp_indirect = 0.0
scene.view_settings.view_transform = 'Standard'
bpy.context.view_layer.update()
